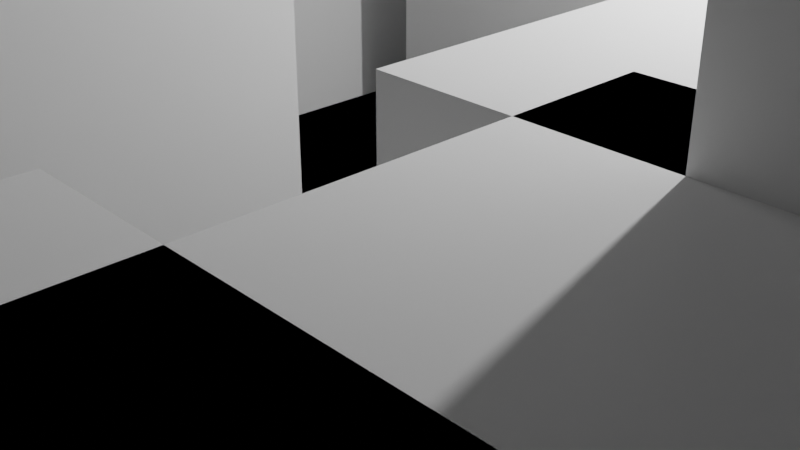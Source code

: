 # Source: tiles.blend  (saved by Blender 3.0.42; exported with 4.5.12 LTS)
import bpy
from mathutils import Matrix  # noqa: F401  (used for matrix-valued properties, if any)

bpy.ops.wm.read_factory_settings(use_empty=True)
scene = bpy.context.scene
scene.name = 'Scene'

# ---- collections
col_collection = bpy.data.collections.new('Collection'); scene.collection.children.link(col_collection)

# ---- world
world_world = bpy.data.worlds.new('World'); scene.world = world_world
world_world.use_nodes = True; world_world.node_tree.nodes.clear()
_N = world_world.node_tree.nodes; _L = world_world.node_tree.links
n0 = _N.new('ShaderNodeOutputWorld'); n0.name = 'World Output'; n0.location = (300, 300)
n1 = _N.new('ShaderNodeBackground'); n1.name = 'Background'; n1.location = (10, 300)
n1.inputs[0].default_value = (0.05088, 0.05088, 0.05088, 1.0)
_L.new(n1.outputs[0], n0.inputs[0])
n0.is_active_output = True
world_world.color = (0.05088, 0.05088, 0.05088)
world_world.use_sun_shadow = False
world_world.sun_shadow_jitter_overblur = 0.0

# ---- cameras
cam_camera = bpy.data.cameras.new('Camera')
cam_camera.clip_end = 100.0
cam_camera.ortho_scale = 7.314

# ---- lights
light_light = bpy.data.lights.new('Light', 'POINT')
light_light.transmission_factor = 0.0
light_light.energy = 1000.0
light_light.shadow_soft_size = 0.1
light_light.shadow_maximum_resolution = 0.006
light_light.use_absolute_resolution = True

# ---- meshes
me_plane = bpy.data.meshes.new('Plane')
me_plane.from_pydata([(-1.0, -1.0, 0.0), (1.0, -1.0, 0.0), (-1.0, 1.0, 0.0), (1.0, 1.0, 0.0), (-1.0, 0.75, 0.0), (-1.0, 0.5, 0.0), (-1.0, 0.25, 0.0), (-1.0, 0.0, 0.0), (-1.0, -0.25, 0.0), (-1.0, -0.5, 0.0), (-1.0, -0.75, 0.0), (-0.75, -1.0, 0.0), (-0.5, -1.0, 0.0), (-0.25, -1.0, 0.0), (0.0, -1.0, 0.0), (0.25, -1.0, 0.0), (0.5, -1.0, 0.0), (0.75, -1.0, 0.0), (1.0, -0.75, 0.0), (1.0, -0.5, 0.0), (1.0, -0.25, 0.0), (1.0, 0.0, 0.0), (1.0, 0.25, 0.0), (1.0, 0.5, 0.0), (1.0, 0.75, 0.0), (0.75, 1.0, 0.0), (0.5, 1.0, 0.0), (0.25, 1.0, 0.0), (0.0, 1.0, 0.0), (-0.25, 1.0, 0.0), (-0.5, 1.0, 0.0), (-0.75, 1.0, 0.0), (-0.75, -0.25, 0.0), (-0.75, 0.0, 0.0), (-0.75, 0.25, 0.0), (-0.75, 0.5, 0.0), (-0.5, -0.75, 0.0), (-0.5, -0.25, 0.0), (-0.5, 0.0, 0.0), (-0.25, -0.75, 0.0), (-0.25, -0.25, 0.0), (-0.25, 0.0, 0.0), (-0.25, 0.25, 0.0), (-0.25, 0.5, 0.0), (0.0, -0.75, 0.0), (0.0, -0.25, 0.0), (0.0, 0.0, 0.0), (0.0, 0.25, 0.0), (0.0, 0.5, 0.0), (0.0, 0.75, 0.0), (0.25, -0.75, 0.0), (0.25, -0.5, 0.0), (0.25, -0.25, 0.0), (0.25, 0.0, 0.0), (0.25, 0.25, 0.0), (0.25, 0.5, 0.0), (0.25, 0.75, 0.0), (0.5, -0.75, 0.0), (0.5, -0.5, 0.0), (0.5, -0.25, 0.0), (0.5, 0.0, 0.0), (0.5, 0.25, 0.0), (0.75, -0.25, 0.0), (0.75, 0.0, 0.0), (0.75, 0.25, 0.0), (0.75, 0.5, 0.0), (-1.0, -0.875, 0.0), (0.875, -1.0, 0.0), (1.0, 0.875, 0.0), (-0.875, 1.0, 0.0), (-1.0, 0.875, 0.0), (-1.0, 0.625, 0.0), (-1.0, 0.375, 0.0), (-1.0, 0.125, 0.0), (-1.0, -0.125, 0.0), (-1.0, -0.375, 0.0), (-1.0, -0.625, 0.0), (-0.875, -1.0, 0.0), (-0.625, -1.0, 0.0), (-0.375, -1.0, 0.0), (-0.125, -1.0, 0.0), (0.125, -1.0, 0.0), (0.375, -1.0, 0.0), (0.625, -1.0, 0.0), (1.0, -0.875, 0.0), (1.0, -0.625, 0.0), (1.0, -0.375, 0.0), (1.0, -0.125, 0.0), (1.0, 0.125, 0.0), (1.0, 0.375, 0.0), (1.0, 0.625, 0.0), (0.875, 1.0, 0.0), (0.625, 1.0, 0.0), (0.375, 1.0, 0.0), (0.125, 1.0, 0.0), (-0.125, 1.0, 0.0), (-0.375, 1.0, 0.0), (-0.625, 1.0, 0.0), (-0.75, -0.125, 0.0), (-0.75, 0.125, 0.0), (-0.75, 0.375, 0.0), (-0.75, 0.625, 0.0), (-0.875, 0.875, 6.0), (-0.5, -0.875, 0.0), (-0.625, 0.875, 6.0), (-0.875, 0.625, 6.0), (-0.5, -0.125, 0.0), (-0.5, 0.125, 0.0), (0.375, 0.875, 6.0), (0.625, 0.875, 6.0), (0.375, 0.625, 6.0), (-0.25, -0.875, 0.0), (0.625, 0.625, 6.0), (0.625, 0.75, 6.0), (-0.25, -0.125, 0.0), (-0.25, 0.125, 0.0), (-0.25, 0.375, 0.0), (-0.25, 0.625, 0.0), (0.0, 0.875, 0.0), (0.0, -0.875, 0.0), (0.375, 0.75, 6.0), (0.5, 0.75, 6.0), (0.0, -0.125, 0.0), (0.0, 0.125, 0.0), (0.0, 0.375, 0.0), (0.0, 0.625, 0.0), (0.25, 0.875, 0.0), (0.25, -0.875, 0.0), (0.25, -0.625, 0.0), (0.25, -0.375, 0.0), (0.25, -0.125, 0.0), (0.25, 0.125, 0.0), (0.25, 0.375, 0.0), (0.25, 0.625, 0.0), (0.5, 0.625, 6.0), (0.5, -0.875, 0.0), (0.5, -0.625, 0.0), (0.5, -0.375, 0.0), (0.5, -0.125, 0.0), (0.5, 0.125, 0.0), (0.5, 0.875, 6.0), (0.25, 0.75, 6.0), (0.25, 0.625, 6.0), (0.25, 0.875, 6.0), (0.25, 1.0, 6.0), (0.375, 1.0, 6.0), (0.75, -0.125, 0.0), (0.75, 0.125, 0.0), (0.75, 0.375, 0.0), (0.75, 0.625, 0.0), (0.5, 1.0, 6.0), (0.625, 1.0, 6.0), (-0.875, -0.25, 0.0), (-0.875, 0.0, 0.0), (-0.875, 0.25, 0.0), (-0.875, 0.5, 0.0), (-0.25, -0.75, 9.0), (-0.625, -0.75, 0.0), (-0.25, -0.5, 9.0), (-0.625, -0.25, 0.0), (-0.625, 0.0, 0.0), (-0.25, -0.25, 9.0), (0.0, -0.75, 9.0), (0.0, -0.5, 9.0), (-0.375, -0.75, 0.0), (0.0, -0.25, 9.0), (-0.375, -0.25, 0.0), (-0.375, 0.0, 0.0), (-0.375, 0.25, 0.0), (-0.375, 0.5, 0.0), (0.125, -0.25, 9.0), (-0.125, -0.75, 0.0), (0.125, -0.375, 9.0), (-0.125, -0.25, 0.0), (-0.125, 0.0, 0.0), (-0.125, 0.25, 0.0), (-0.125, 0.5, 0.0), (-0.125, 0.75, 0.0), (0.125, -0.75, 0.0), (0.125, -0.5, 0.0), (0.125, -0.25, 0.0), (0.125, 0.0, 0.0), (0.125, 0.25, 0.0), (0.125, 0.5, 0.0), (0.125, 0.75, 0.0), (0.375, -0.75, 0.0), (0.375, -0.5, 0.0), (0.375, -0.25, 0.0), (0.375, 0.0, 0.0), (0.375, 0.25, 0.0), (0.125, -0.5, 9.0), (0.125, -0.75, 9.0), (0.125, -0.625, 9.0), (-0.125, -0.25, 9.0), (0.625, -0.25, 0.0), (0.625, 0.0, 0.0), (0.625, 0.25, 0.0), (0.625, 0.5, 0.0), (-0.125, -0.375, 9.0), (0.0, -0.375, 9.0), (-0.125, -0.5, 9.0), (0.875, -0.25, 0.0), (0.875, 0.0, 0.0), (0.875, 0.25, 0.0), (0.875, 0.5, 0.0), (-0.125, -0.75, 9.0), (0.875, 0.625, 0.0), (0.875, 0.375, 0.0), (0.875, 0.125, 0.0), (0.875, -0.125, 0.0), (-0.375, -0.625, 6.0), (-0.375, -0.375, 6.0), (-0.625, 0.625, 6.0), (0.625, 0.625, 0.0), (0.625, 0.375, 0.0), (0.625, 0.125, 0.0), (0.625, -0.125, 0.0), (-1.0, 0.625, 6.0), (0.125, -0.625, 6.0), (0.125, -0.375, 6.0), (-0.375, -0.25, 6.0), (-0.375, -0.5, 6.0), (0.375, 0.125, 0.0), (0.375, -0.125, 0.0), (0.375, -0.375, 0.0), (0.375, -0.625, 0.0), (0.375, -0.875, 0.0), (0.125, 0.625, 0.0), (0.125, 0.375, 0.0), (0.125, 0.125, 0.0), (0.125, -0.125, 0.0), (0.125, -0.375, 0.0), (0.125, -0.625, 0.0), (0.125, -0.875, 0.0), (-0.125, 0.625, 0.0), (-0.125, 0.375, 0.0), (-0.125, 0.125, 0.0), (-0.125, -0.125, 0.0), (-0.375, -0.75, 6.0), (0.125, -0.25, 6.0), (-0.125, -0.875, 0.0), (-0.375, 0.625, 0.0), (-0.375, 0.375, 0.0), (-0.375, 0.125, 0.0), (-0.375, -0.125, 0.0), (0.125, -0.5, 6.0), (0.0, -0.75, 6.0), (-0.375, -0.875, 0.0), (0.125, -0.75, 6.0), (-0.125, -0.25, 6.0), (-0.625, 0.125, 0.0), (-0.625, -0.125, 0.0), (-0.625, 0.75, 6.0), (-0.25, -0.75, 6.0), (-0.625, -0.875, 0.0), (-0.875, 0.625, 0.0), (-0.875, 0.375, 0.0), (-0.875, 0.125, 0.0), (-0.875, -0.125, 0.0), (-0.125, -0.75, 6.0), (0.0, -0.25, 6.0), (-0.875, 0.75, 6.0), (-0.75, 0.75, 6.0), (-0.75, 0.625, 6.0), (0.125, 0.875, 0.0), (-0.125, 0.875, 0.0), (-0.25, -0.25, 6.0), (-0.75, 0.875, 6.0), (-0.75, 1.0, 6.0), (-0.625, 1.0, 6.0), (-1.0, -0.875, 3.0), (-1.0, -1.0, 3.0), (0.875, -1.0, 3.0), (1.0, -1.0, 3.0), (1.0, 0.875, 3.0), (1.0, 1.0, 3.0), (-0.875, 1.0, 3.0), (-1.0, 1.0, 3.0), (-1.0, 0.875, 3.0), (-1.0, 0.75, 3.0), (-1.0, -0.375, 3.0), (-1.0, -0.5, 3.0), (-1.0, -0.625, 3.0), (-1.0, -0.75, 3.0), (-0.875, -1.0, 3.0), (-0.75, -1.0, 3.0), (0.625, -1.0, 3.0), (0.75, -1.0, 3.0), (1.0, -0.875, 3.0), (1.0, -0.75, 3.0), (1.0, -0.625, 3.0), (1.0, -0.5, 3.0), (1.0, -0.375, 3.0), (1.0, -0.25, 3.0), (1.0, 0.625, 3.0), (1.0, 0.75, 3.0), (0.875, 1.0, 3.0), (0.75, 1.0, 3.0), (0.625, 1.0, 3.0), (0.5, 1.0, 3.0), (0.375, 1.0, 3.0), (0.25, 1.0, 3.0), (-0.125, 1.0, 3.0), (-0.25, 1.0, 3.0), (-0.375, 1.0, 3.0), (-0.5, 1.0, 3.0), (-0.625, 1.0, 3.0), (-0.75, 1.0, 3.0), (-0.75, -0.875, 3.0), (-0.75, -0.75, 3.0), (-0.75, -0.625, 3.0), (-0.75, -0.5, 3.0), (-0.75, -0.375, 3.0), (-0.75, -0.25, 3.0), (-0.75, 0.125, 3.0), (-0.75, 0.25, 3.0), (-0.75, 0.375, 3.0), (-0.75, 0.5, 3.0), (-0.75, 0.625, 3.0), (-0.5, 0.875, 3.0), (-0.5, -0.625, 3.0), (-0.5, -0.5, 3.0), (-0.5, -0.375, 3.0), (-0.5, -0.25, 3.0), (-0.5, 0.125, 3.0), (-0.5, 0.25, 3.0), (-0.5, 0.375, 3.0), (-0.5, 0.5, 3.0), (-0.5, 0.625, 3.0), (-0.5, 0.75, 3.0), (-0.25, 0.875, 3.0), (-0.125, -0.625, 9.0), (0.0, -0.625, 9.0), (-0.375, -0.25, 9.0), (-0.25, -0.25, 3.0), (-0.25, 0.625, 3.0), (-0.25, 0.75, 3.0), (-0.375, -0.375, 9.0), (-0.25, -0.375, 9.0), (-0.375, -0.5, 9.0), (0.0, -0.25, 3.0), (0.25, 0.875, 3.0), (0.25, 0.375, 3.0), (0.25, 0.5, 3.0), (0.25, 0.625, 3.0), (0.25, 0.75, 3.0), (-1.0, 0.75, 6.0), (0.5, -0.875, 3.0), (0.5, -0.75, 3.0), (0.5, -0.625, 3.0), (0.5, -0.5, 3.0), (0.5, -0.375, 3.0), (0.5, -0.25, 3.0), (0.5, 0.375, 3.0), (0.5, 0.5, 3.0), (0.5, 0.625, 3.0), (-1.0, 0.875, 6.0), (0.75, 0.875, 3.0), (0.75, -0.875, 3.0), (0.75, -0.75, 3.0), (0.75, -0.625, 3.0), (0.75, -0.5, 3.0), (0.75, -0.375, 3.0), (0.75, -0.25, 3.0), (0.75, 0.625, 3.0), (0.75, 0.75, 3.0), (-0.875, -0.75, 3.0), (-0.875, -0.5, 3.0), (-0.875, -0.25, 3.0), (-1.0, -0.25, 3.0), (-0.625, -0.75, 3.0), (-0.625, -0.5, 3.0), (-0.625, -0.25, 3.0), (-0.625, 0.25, 3.0), (-0.625, 0.5, 3.0), (-0.625, 0.75, 3.0), (-0.375, -0.75, 3.0), (-0.5, -0.75, 3.0), (-0.375, -0.5, 3.0), (-0.375, -0.25, 3.0), (-0.375, 0.25, 3.0), (-0.375, 0.5, 3.0), (-0.375, 0.75, 3.0), (-0.125, -0.75, 3.0), (-0.25, -0.75, 3.0), (-0.375, -0.75, 9.0), (-0.125, -0.25, 3.0), (-0.125, 0.75, 3.0), (0.125, -0.75, 3.0), (0.0, -0.75, 3.0), (0.125, -0.5, 3.0), (0.125, -0.25, 3.0), (0.375, 0.25, 3.0), (0.25, 0.25, 3.0), (0.375, 0.5, 3.0), (-1.0, 1.0, 6.0), (0.625, -0.75, 3.0), (0.625, -0.5, 3.0), (0.625, -0.25, 3.0), (0.625, 0.25, 3.0), (0.5, 0.25, 3.0), (0.625, 0.5, 3.0), (0.625, 0.75, 3.0), (0.875, -0.75, 3.0), (0.875, -0.5, 3.0), (0.875, -0.25, 3.0), (0.875, 0.75, 3.0), (-1.0, 0.625, 3.0), (-0.625, -1.0, 3.0), (0.5, -1.0, 3.0), (0.875, 0.625, 3.0), (0.875, -0.375, 3.0), (0.875, -0.625, 3.0), (0.875, -0.875, 3.0), (0.625, 0.625, 3.0), (0.625, 0.375, 3.0), (0.625, -0.375, 3.0), (0.625, -0.625, 3.0), (0.625, -0.875, 3.0), (0.375, 0.625, 3.0), (0.375, 0.375, 3.0), (0.125, -0.375, 3.0), (0.125, -0.625, 3.0), (-0.125, 0.625, 3.0), (-0.375, -0.625, 9.0), (-0.25, -0.625, 9.0), (-0.375, 0.625, 3.0), (-0.375, 0.375, 3.0), (-0.375, 0.125, 3.0), (-0.375, -0.375, 3.0), (-0.375, -0.625, 3.0), (-0.625, 0.625, 3.0), (-0.625, 0.375, 3.0), (-0.625, 0.125, 3.0), (-0.625, -0.375, 3.0), (-0.625, -0.625, 3.0), (-0.625, -0.875, 3.0), (-0.875, 0.625, 3.0), (-0.875, -0.375, 3.0), (-0.875, -0.625, 3.0), (-0.875, -0.875, 3.0), (0.625, 0.875, 3.0), (-0.875, 1.0, 6.0), (-0.125, 0.875, 3.0), (-0.375, 0.875, 3.0), (-0.625, 0.875, 3.0), (0.875, 0.875, 3.0)], [], [(338, 198, 193, 161), (158, 200, 198, 338), (200, 163, 199, 198), (425, 331, 200, 158), (265, 118, 28, 95), (264, 126, 27, 94), (156, 205, 331, 425), (205, 162, 332, 331), (339, 158, 338, 337), (385, 156, 425, 424), (253, 259, 205, 156), (258, 98, 33, 153), (257, 99, 34, 154), (256, 100, 35, 155), (414, 402, 113, 112), (254, 103, 36, 157), (260, 249, 193, 165), (249, 266, 161, 193), (251, 106, 38, 160), (238, 253, 156, 385), (246, 248, 191, 162), (219, 239, 170, 172), (247, 111, 39, 164), (341, 345, 141, 143), (300, 301, 144, 145), (244, 114, 41, 167), (243, 115, 42, 168), (242, 116, 43, 169), (239, 260, 165, 170), (240, 119, 44, 171), (298, 299, 150, 151), (419, 355, 134, 110), (237, 122, 46, 174), (236, 123, 47, 175), (235, 124, 48, 176), (234, 125, 49, 177), (233, 127, 50, 178), (232, 128, 51, 179), (231, 129, 52, 180), (230, 130, 53, 181), (229, 131, 54, 182), (228, 132, 55, 183), (227, 133, 56, 184), (226, 135, 57, 185), (225, 136, 58, 186), (224, 137, 59, 187), (223, 138, 60, 188), (222, 139, 61, 189), (345, 344, 142, 141), (220, 211, 337, 333), (210, 238, 385, 424), (344, 419, 110, 142), (159, 32, 313, 372), (216, 146, 63, 195), (215, 147, 64, 196), (214, 148, 65, 197), (2, 70, 278, 277), (31, 69, 276, 307), (24, 68, 274, 295), (40, 166, 379, 334), (209, 87, 21, 202), (208, 88, 22, 203), (207, 89, 23, 204), (117, 234, 423, 335), (17, 67, 272, 287), (65, 204, 206, 149), (204, 23, 90, 206), (148, 207, 204, 65), (64, 203, 207, 148), (203, 22, 89, 207), (147, 208, 203, 64), (63, 202, 208, 147), (202, 21, 88, 208), (146, 209, 202, 63), (62, 201, 209, 146), (201, 20, 87, 209), (10, 66, 270, 283), (164, 39, 384, 376), (234, 177, 387, 423), (152, 8, 369, 368), (35, 100, 316, 317), (34, 99, 314, 315), (201, 62, 363, 405), (37, 159, 372, 323), (206, 90, 294, 410), (157, 36, 377, 370), (178, 232, 422, 388), (197, 65, 149, 213), (149, 206, 410, 364), (232, 179, 390, 422), (196, 64, 148, 214), (139, 215, 196, 61), (60, 195, 215, 139), (195, 63, 147, 215), (138, 216, 195, 60), (59, 194, 216, 138), (194, 62, 146, 216), (61, 196, 399, 400), (97, 31, 307, 306), (96, 30, 305, 304), (179, 231, 421, 390), (194, 59, 352, 398), (95, 29, 303, 302), (101, 35, 317, 318), (32, 152, 368, 313), (231, 180, 391, 421), (100, 34, 315, 316), (93, 27, 301, 300), (107, 243, 428, 324), (20, 201, 405, 293), (92, 26, 299, 298), (91, 25, 297, 296), (131, 222, 189, 54), (53, 188, 222, 131), (188, 60, 139, 222), (130, 223, 188, 53), (52, 187, 223, 130), (187, 59, 138, 223), (129, 224, 187, 52), (51, 186, 224, 129), (186, 58, 137, 224), (128, 225, 186, 51), (50, 185, 225, 128), (185, 57, 136, 225), (127, 226, 185, 50), (15, 82, 226, 127), (82, 16, 135, 226), (125, 227, 184, 49), (48, 183, 227, 125), (183, 55, 133, 227), (124, 228, 183, 48), (47, 182, 228, 124), (182, 54, 132, 228), (123, 229, 182, 47), (46, 181, 229, 123), (181, 53, 131, 229), (122, 230, 181, 46), (45, 180, 230, 122), (180, 52, 130, 230), (243, 168, 380, 428), (255, 101, 318, 437), (179, 51, 129, 231), (54, 189, 392, 393), (90, 24, 295, 294), (178, 50, 128, 232), (119, 233, 178, 44), (14, 81, 233, 119), (81, 15, 127, 233), (59, 137, 351, 352), (43, 176, 234, 117), (176, 48, 125, 234), (116, 235, 176, 43), (42, 175, 235, 116), (175, 47, 124, 235), (115, 236, 175, 42), (41, 174, 236, 115), (174, 46, 123, 236), (114, 237, 174, 41), (40, 173, 237, 114), (173, 45, 122, 237), (71, 255, 437, 407), (58, 136, 349, 350), (168, 242, 427, 380), (57, 135, 347, 348), (242, 169, 381, 427), (30, 97, 306, 305), (111, 240, 171, 39), (13, 80, 240, 111), (80, 14, 119, 240), (86, 20, 293, 292), (241, 117, 335, 426), (169, 43, 117, 241), (29, 96, 304, 303), (56, 133, 344, 345), (168, 42, 116, 242), (85, 19, 291, 290), (38, 167, 243, 107), (167, 41, 115, 243), (106, 244, 167, 38), (37, 166, 244, 106), (166, 40, 114, 244), (62, 194, 398, 363), (55, 132, 342, 343), (78, 254, 436, 408), (84, 18, 289, 288), (169, 241, 426, 381), (254, 157, 370, 436), (103, 247, 164, 36), (12, 79, 247, 103), (79, 13, 111, 247), (83, 17, 287, 286), (26, 93, 300, 299), (25, 92, 298, 297), (180, 45, 340, 391), (3, 91, 296, 275), (189, 61, 400, 392), (137, 58, 350, 351), (33, 160, 250, 99), (160, 38, 107, 250), (98, 251, 160, 33), (32, 159, 251, 98), (159, 37, 106, 251), (44, 178, 388, 389), (196, 214, 415, 399), (27, 126, 341, 301), (136, 57, 348, 349), (214, 197, 401, 415), (135, 16, 409, 347), (77, 11, 285, 284), (177, 265, 443, 387), (78, 12, 103, 254), (213, 149, 364, 414), (5, 155, 255, 71), (155, 35, 101, 255), (72, 256, 155, 5), (6, 154, 256, 72), (154, 34, 100, 256), (73, 257, 154, 6), (7, 153, 257, 73), (153, 33, 99, 257), (74, 258, 153, 7), (8, 152, 258, 74), (152, 32, 98, 258), (76, 10, 283, 282), (265, 95, 302, 443), (19, 86, 292, 291), (133, 55, 343, 344), (75, 9, 281, 280), (18, 85, 290, 289), (197, 213, 414, 401), (132, 54, 393, 342), (173, 40, 334, 386), (1, 84, 288, 273), (16, 83, 286, 409), (39, 171, 383, 384), (250, 107, 324, 433), (70, 4, 279, 278), (99, 250, 433, 314), (118, 264, 94, 28), (49, 184, 264, 118), (184, 56, 126, 264), (69, 2, 277, 276), (126, 56, 345, 341), (177, 49, 118, 265), (68, 3, 275, 274), (11, 78, 408, 285), (166, 37, 323, 379), (67, 1, 273, 272), (0, 77, 284, 271), (66, 0, 271, 270), (9, 76, 282, 281), (36, 164, 376, 377), (8, 75, 280, 369), (45, 173, 386, 340), (171, 44, 389, 383), (4, 71, 407, 279), (446, 274, 275, 296), (431, 375, 252, 212), (445, 319, 305, 306), (444, 330, 303, 304), (266, 220, 333, 161), (441, 357, 297, 298), (440, 308, 309, 366), (439, 310, 311, 367), (438, 312, 313, 368), (306, 307, 268, 269), (435, 320, 321, 371), (434, 322, 323, 372), (433, 324, 325, 373), (432, 326, 327, 374), (431, 328, 329, 375), (391, 340, 260, 239), (334, 379, 220, 266), (426, 335, 336, 382), (390, 421, 219, 245), (430, 376, 238, 210), (420, 353, 354, 394), (245, 219, 172, 190), (418, 358, 359, 396), (417, 360, 361, 397), (416, 362, 363, 398), (414, 364, 365, 402), (413, 288, 289, 403), (412, 290, 291, 404), (411, 292, 293, 405), (410, 294, 295, 406), (364, 410, 406, 365), (362, 411, 405, 363), (361, 404, 411, 362), (404, 291, 292, 411), (360, 412, 404, 361), (359, 403, 412, 360), (403, 289, 290, 412), (358, 413, 403, 359), (287, 272, 413, 358), (272, 273, 288, 413), (301, 341, 143, 144), (354, 401, 414, 355), (353, 415, 401, 354), (400, 399, 415, 353), (351, 416, 398, 352), (350, 397, 416, 351), (397, 361, 362, 416), (349, 417, 397, 350), (348, 396, 417, 349), (396, 359, 360, 417), (347, 418, 396, 348), (409, 286, 418, 347), (286, 287, 358, 418), (259, 246, 162, 205), (343, 394, 419, 344), (394, 354, 355, 419), (342, 420, 394, 343), (393, 392, 420, 342), (392, 400, 353, 420), (421, 391, 239, 219), (378, 430, 210, 221), (376, 384, 253, 238), (389, 388, 248, 246), (335, 423, 387, 336), (340, 386, 249, 260), (386, 334, 266, 249), (388, 422, 218, 248), (429, 378, 221, 211), (383, 389, 246, 259), (422, 390, 245, 218), (328, 426, 382, 329), (327, 381, 426, 328), (326, 427, 381, 327), (325, 380, 427, 326), (324, 428, 380, 325), (322, 429, 379, 323), (321, 378, 429, 322), (379, 429, 211, 220), (320, 430, 378, 321), (377, 376, 430, 320), (384, 383, 259, 253), (278, 279, 346, 356), (317, 374, 431, 318), (374, 327, 328, 431), (316, 432, 374, 317), (315, 373, 432, 316), (373, 325, 326, 432), (314, 433, 373, 315), (312, 434, 372, 313), (311, 371, 434, 312), (371, 321, 322, 434), (310, 435, 371, 311), (309, 370, 435, 310), (370, 377, 320, 435), (308, 436, 370, 309), (285, 408, 436, 308), (277, 278, 356, 395), (280, 438, 368, 369), (281, 367, 438, 280), (367, 311, 312, 438), (282, 439, 367, 281), (283, 366, 439, 282), (366, 309, 310, 439), (270, 440, 366, 283), (271, 284, 440, 270), (284, 285, 308, 440), (299, 300, 145, 150), (402, 441, 109, 113), (402, 365, 357, 441), (218, 245, 190, 192), (441, 298, 151, 109), (248, 218, 192, 191), (330, 443, 302, 303), (336, 387, 443, 330), (319, 444, 304, 305), (329, 382, 444, 319), (382, 336, 330, 444), (407, 437, 105, 217), (276, 277, 395, 442), (375, 329, 319, 445), (318, 431, 212, 263), (375, 445, 104, 252), (307, 276, 442, 268), (357, 446, 296, 297), (365, 406, 446, 357), (406, 295, 274, 446), (162, 191, 192, 332), (332, 192, 190, 163), (163, 190, 172, 199), (199, 172, 170, 165), (198, 199, 165, 193), (331, 332, 163, 200), (337, 338, 161, 333), (424, 425, 158, 339), (108, 140, 150, 145), (110, 134, 121, 120), (134, 112, 113, 121), (142, 110, 120, 141), (140, 109, 151, 150), (121, 113, 109, 140), (143, 108, 145, 144), (141, 120, 108, 143), (120, 121, 140, 108), (221, 210, 424, 339), (355, 414, 112, 134), (211, 221, 339, 337), (102, 267, 268, 442), (105, 263, 262, 261), (263, 212, 252, 262), (217, 105, 261, 346), (267, 104, 269, 268), (262, 252, 104, 267), (356, 102, 442, 395), (346, 261, 102, 356), (261, 262, 267, 102), (437, 318, 263, 105), (279, 407, 217, 346), (445, 306, 269, 104)])
_uv = me_plane.uv_layers.new(name='UVMap')
_uv.uv.foreach_set('vector', [0.375, 0.3125, 0.4375, 0.3125, 0.4375, 0.375, 0.375, 0.375, 0.375, 0.25, 0.4375, 0.25, 0.4375, 0.3125, 0.375, 0.3125, 0.4375, 0.25, 0.5, 0.25, 0.5, 0.3125, 0.4375, 0.3125, 0.375, 0.1875, 0.4375, 0.1875, 0.4375, 0.25, 0.375, 0.25, 0.4375, 0.9375, 0.5, 0.9375, 0.5, 1.0, 0.4375, 1.0, 0.5625, 0.9375, 0.625, 0.9375, 0.625, 1.0, 0.5625, 1.0, 0.375, 0.125, 0.4375, 0.125, 0.4375, 0.1875, 0.375, 0.1875, 0.4375, 0.125, 0.5, 0.125, 0.5, 0.1875, 0.4375, 0.1875, 0.3125, 0.25, 0.375, 0.25, 0.375, 0.3125, 0.3125, 0.3125, 0.3125, 0.125, 0.375, 0.125, 0.375, 0.1875, 0.3125, 0.1875, 0.375, 0.125, 0.4375, 0.125, 0.4375, 0.125, 0.375, 0.125, 0.0625, 0.4375, 0.125, 0.4375, 0.125, 0.5, 0.0625, 0.5, 0.0625, 0.5625, 0.125, 0.5625, 0.125, 0.625, 0.0625, 0.625, 0.0625, 0.6875, 0.125, 0.6875, 0.125, 0.75, 0.0625, 0.75, 0.8125, 0.8125, 0.8125, 0.875, 0.8125, 0.875, 0.8125, 0.8125, 0.1875, 0.0625, 0.25, 0.0625, 0.25, 0.125, 0.1875, 0.125, 0.5, 0.375, 0.4375, 0.375, 0.4375, 0.375, 0.5, 0.375, 0.4375, 0.375, 0.375, 0.375, 0.375, 0.375, 0.4375, 0.375, 0.1875, 0.4375, 0.25, 0.4375, 0.25, 0.5, 0.1875, 0.5, 0.3125, 0.125, 0.375, 0.125, 0.375, 0.125, 0.3125, 0.125, 0.5, 0.125, 0.5625, 0.125, 0.5625, 0.125, 0.5, 0.125, 0.5625, 0.3125, 0.5625, 0.375, 0.5625, 0.375, 0.5625, 0.3125, 0.3125, 0.0625, 0.375, 0.0625, 0.375, 0.125, 0.3125, 0.125, 0.625, 0.9375, 0.625, 0.875, 0.625, 0.875, 0.625, 0.9375, 0.0, 0.0, 0.0, 0.0, 0.0, 0.0, 0.0, 0.0, 0.3125, 0.4375, 0.375, 0.4375, 0.375, 0.5, 0.3125, 0.5, 0.3125, 0.5625, 0.375, 0.5625, 0.375, 0.625, 0.3125, 0.625, 0.3125, 0.6875, 0.375, 0.6875, 0.375, 0.75, 0.3125, 0.75, 0.5625, 0.375, 0.5, 0.375, 0.5, 0.375, 0.5625, 0.375, 0.4375, 0.0625, 0.5, 0.0625, 0.5, 0.125, 0.4375, 0.125, 0.0, 0.0, 0.0, 0.0, 0.0, 0.0, 0.0, 0.0, 0.6875, 0.8125, 0.75, 0.8125, 0.75, 0.8125, 0.6875, 0.8125, 0.4375, 0.4375, 0.5, 0.4375, 0.5, 0.5, 0.4375, 0.5, 0.4375, 0.5625, 0.5, 0.5625, 0.5, 0.625, 0.4375, 0.625, 0.4375, 0.6875, 0.5, 0.6875, 0.5, 0.75, 0.4375, 0.75, 0.4375, 0.8125, 0.5, 0.8125, 0.5, 0.875, 0.4375, 0.875, 0.5625, 0.0625, 0.625, 0.0625, 0.625, 0.125, 0.5625, 0.125, 0.5625, 0.1875, 0.625, 0.1875, 0.625, 0.25, 0.5625, 0.25, 0.5625, 0.3125, 0.625, 0.3125, 0.625, 0.375, 0.5625, 0.375, 0.5625, 0.4375, 0.625, 0.4375, 0.625, 0.5, 0.5625, 0.5, 0.5625, 0.5625, 0.625, 0.5625, 0.625, 0.625, 0.5625, 0.625, 0.5625, 0.6875, 0.625, 0.6875, 0.625, 0.75, 0.5625, 0.75, 0.5625, 0.8125, 0.625, 0.8125, 0.625, 0.875, 0.5625, 0.875, 0.6875, 0.0625, 0.75, 0.0625, 0.75, 0.125, 0.6875, 0.125, 0.6875, 0.1875, 0.75, 0.1875, 0.75, 0.25, 0.6875, 0.25, 0.6875, 0.3125, 0.75, 0.3125, 0.75, 0.375, 0.6875, 0.375, 0.6875, 0.4375, 0.75, 0.4375, 0.75, 0.5, 0.6875, 0.5, 0.6875, 0.5625, 0.75, 0.5625, 0.75, 0.625, 0.6875, 0.625, 0.625, 0.875, 0.625, 0.8125, 0.625, 0.8125, 0.625, 0.875, 0.3125, 0.375, 0.3125, 0.3125, 0.3125, 0.3125, 0.3125, 0.375, 0.3125, 0.1875, 0.3125, 0.125, 0.3125, 0.125, 0.3125, 0.1875, 0.625, 0.8125, 0.6875, 0.8125, 0.6875, 0.8125, 0.625, 0.8125, 0.1875, 0.375, 0.125, 0.375, 0.125, 0.375, 0.1875, 0.375, 0.8125, 0.4375, 0.875, 0.4375, 0.875, 0.5, 0.8125, 0.5, 0.8125, 0.5625, 0.875, 0.5625, 0.875, 0.625, 0.8125, 0.625, 0.8125, 0.6875, 0.875, 0.6875, 0.875, 0.75, 0.8125, 0.75, 0.0, 0.0, 0.0, 0.0, 0.0, 0.0, 0.0, 0.0, 0.0, 0.0, 0.0, 0.0, 0.0, 0.0, 0.0, 0.0, 0.0, 0.0, 0.0, 0.0, 0.0, 0.0, 0.0, 0.0, 0.375, 0.375, 0.3125, 0.375, 0.3125, 0.375, 0.375, 0.375, 0.9375, 0.4375, 1.0, 0.4375, 1.0, 0.5, 0.9375, 0.5, 0.9375, 0.5625, 1.0, 0.5625, 1.0, 0.625, 0.9375, 0.625, 0.9375, 0.6875, 1.0, 0.6875, 1.0, 0.75, 0.9375, 0.75, 0.375, 0.8125, 0.4375, 0.8125, 0.4375, 0.8125, 0.375, 0.8125, 0.0, 0.0, 0.0, 0.0, 0.0, 0.0, 0.0, 0.0, 0.875, 0.75, 0.9375, 0.75, 0.9375, 0.8125, 0.875, 0.8125, 0.9375, 0.75, 1.0, 0.75, 1.0, 0.8125, 0.9375, 0.8125, 0.875, 0.6875, 0.9375, 0.6875, 0.9375, 0.75, 0.875, 0.75, 0.875, 0.625, 0.9375, 0.625, 0.9375, 0.6875, 0.875, 0.6875, 0.9375, 0.625, 1.0, 0.625, 1.0, 0.6875, 0.9375, 0.6875, 0.875, 0.5625, 0.9375, 0.5625, 0.9375, 0.625, 0.875, 0.625, 0.875, 0.5, 0.9375, 0.5, 0.9375, 0.5625, 0.875, 0.5625, 0.9375, 0.5, 1.0, 0.5, 1.0, 0.5625, 0.9375, 0.5625, 0.875, 0.4375, 0.9375, 0.4375, 0.9375, 0.5, 0.875, 0.5, 0.875, 0.375, 0.9375, 0.375, 0.9375, 0.4375, 0.875, 0.4375, 0.9375, 0.375, 1.0, 0.375, 1.0, 0.4375, 0.9375, 0.4375, 0.0, 0.0, 0.0, 0.0, 0.0, 0.0, 0.0, 0.0, 0.3125, 0.125, 0.375, 0.125, 0.375, 0.125, 0.3125, 0.125, 0.4375, 0.8125, 0.4375, 0.875, 0.4375, 0.875, 0.4375, 0.8125, 0.0625, 0.375, 0.0, 0.375, 0.0, 0.375, 0.0625, 0.375, 0.125, 0.75, 0.125, 0.6875, 0.125, 0.6875, 0.125, 0.75, 0.125, 0.625, 0.125, 0.5625, 0.125, 0.5625, 0.125, 0.625, 0.9375, 0.375, 0.875, 0.375, 0.875, 0.375, 0.9375, 0.375, 0.25, 0.375, 0.1875, 0.375, 0.1875, 0.375, 0.25, 0.375, 0.9375, 0.8125, 1.0, 0.8125, 1.0, 0.8125, 0.9375, 0.8125, 0.1875, 0.125, 0.25, 0.125, 0.25, 0.125, 0.1875, 0.125, 0.5625, 0.125, 0.5625, 0.1875, 0.5625, 0.1875, 0.5625, 0.125, 0.8125, 0.75, 0.875, 0.75, 0.875, 0.8125, 0.8125, 0.8125, 0.875, 0.8125, 0.9375, 0.8125, 0.9375, 0.8125, 0.875, 0.8125, 0.5625, 0.1875, 0.5625, 0.25, 0.5625, 0.25, 0.5625, 0.1875, 0.8125, 0.625, 0.875, 0.625, 0.875, 0.6875, 0.8125, 0.6875, 0.75, 0.5625, 0.8125, 0.5625, 0.8125, 0.625, 0.75, 0.625, 0.75, 0.5, 0.8125, 0.5, 0.8125, 0.5625, 0.75, 0.5625, 0.8125, 0.5, 0.875, 0.5, 0.875, 0.5625, 0.8125, 0.5625, 0.75, 0.4375, 0.8125, 0.4375, 0.8125, 0.5, 0.75, 0.5, 0.75, 0.375, 0.8125, 0.375, 0.8125, 0.4375, 0.75, 0.4375, 0.8125, 0.375, 0.875, 0.375, 0.875, 0.4375, 0.8125, 0.4375, 0.75, 0.625, 0.8125, 0.625, 0.8125, 0.625, 0.75, 0.625, 0.0, 0.0, 0.0, 0.0, 0.0, 0.0, 0.0, 0.0, 0.0, 0.0, 0.0, 0.0, 0.0, 0.0, 0.0, 0.0, 0.5625, 0.25, 0.5625, 0.3125, 0.5625, 0.3125, 0.5625, 0.25, 0.8125, 0.375, 0.75, 0.375, 0.75, 0.375, 0.8125, 0.375, 0.0, 0.0, 0.0, 0.0, 0.0, 0.0, 0.0, 0.0, 0.125, 0.8125, 0.125, 0.75, 0.125, 0.75, 0.125, 0.8125, 0.125, 0.375, 0.0625, 0.375, 0.0625, 0.375, 0.125, 0.375, 0.5625, 0.3125, 0.5625, 0.375, 0.5625, 0.375, 0.5625, 0.3125, 0.125, 0.6875, 0.125, 0.625, 0.125, 0.625, 0.125, 0.6875, 0.0, 0.0, 0.0, 0.0, 0.0, 0.0, 0.0, 0.0, 0.25, 0.5625, 0.3125, 0.5625, 0.3125, 0.5625, 0.25, 0.5625, 1.0, 0.375, 0.9375, 0.375, 0.9375, 0.375, 1.0, 0.375, 0.0, 0.0, 0.0, 0.0, 0.0, 0.0, 0.0, 0.0, 0.0, 0.0, 0.0, 0.0, 0.0, 0.0, 0.0, 0.0, 0.625, 0.5625, 0.6875, 0.5625, 0.6875, 0.625, 0.625, 0.625, 0.625, 0.5, 0.6875, 0.5, 0.6875, 0.5625, 0.625, 0.5625, 0.6875, 0.5, 0.75, 0.5, 0.75, 0.5625, 0.6875, 0.5625, 0.625, 0.4375, 0.6875, 0.4375, 0.6875, 0.5, 0.625, 0.5, 0.625, 0.375, 0.6875, 0.375, 0.6875, 0.4375, 0.625, 0.4375, 0.6875, 0.375, 0.75, 0.375, 0.75, 0.4375, 0.6875, 0.4375, 0.625, 0.3125, 0.6875, 0.3125, 0.6875, 0.375, 0.625, 0.375, 0.625, 0.25, 0.6875, 0.25, 0.6875, 0.3125, 0.625, 0.3125, 0.6875, 0.25, 0.75, 0.25, 0.75, 0.3125, 0.6875, 0.3125, 0.625, 0.1875, 0.6875, 0.1875, 0.6875, 0.25, 0.625, 0.25, 0.625, 0.125, 0.6875, 0.125, 0.6875, 0.1875, 0.625, 0.1875, 0.6875, 0.125, 0.75, 0.125, 0.75, 0.1875, 0.6875, 0.1875, 0.625, 0.0625, 0.6875, 0.0625, 0.6875, 0.125, 0.625, 0.125, 0.625, 0.0, 0.6875, 0.0, 0.6875, 0.0625, 0.625, 0.0625, 0.6875, 0.0, 0.75, 0.0, 0.75, 0.0625, 0.6875, 0.0625, 0.5, 0.8125, 0.5625, 0.8125, 0.5625, 0.875, 0.5, 0.875, 0.5, 0.75, 0.5625, 0.75, 0.5625, 0.8125, 0.5, 0.8125, 0.5625, 0.75, 0.625, 0.75, 0.625, 0.8125, 0.5625, 0.8125, 0.5, 0.6875, 0.5625, 0.6875, 0.5625, 0.75, 0.5, 0.75, 0.5, 0.625, 0.5625, 0.625, 0.5625, 0.6875, 0.5, 0.6875, 0.5625, 0.625, 0.625, 0.625, 0.625, 0.6875, 0.5625, 0.6875, 0.5, 0.5625, 0.5625, 0.5625, 0.5625, 0.625, 0.5, 0.625, 0.5, 0.5, 0.5625, 0.5, 0.5625, 0.5625, 0.5, 0.5625, 0.5625, 0.5, 0.625, 0.5, 0.625, 0.5625, 0.5625, 0.5625, 0.5, 0.4375, 0.5625, 0.4375, 0.5625, 0.5, 0.5, 0.5, 0.5, 0.375, 0.5625, 0.375, 0.5625, 0.4375, 0.5, 0.4375, 0.5625, 0.375, 0.625, 0.375, 0.625, 0.4375, 0.5625, 0.4375, 0.3125, 0.5625, 0.3125, 0.625, 0.3125, 0.625, 0.3125, 0.5625, 0.0625, 0.8125, 0.125, 0.8125, 0.125, 0.8125, 0.0625, 0.8125, 0.5625, 0.25, 0.625, 0.25, 0.625, 0.3125, 0.5625, 0.3125, 0.625, 0.625, 0.6875, 0.625, 0.6875, 0.625, 0.625, 0.625, 0.0, 0.0, 0.0, 0.0, 0.0, 0.0, 0.0, 0.0, 0.5625, 0.125, 0.625, 0.125, 0.625, 0.1875, 0.5625, 0.1875, 0.5, 0.0625, 0.5625, 0.0625, 0.5625, 0.125, 0.5, 0.125, 0.5, 0.0, 0.5625, 0.0, 0.5625, 0.0625, 0.5, 0.0625, 0.5625, 0.0, 0.625, 0.0, 0.625, 0.0625, 0.5625, 0.0625, 0.75, 0.375, 0.75, 0.3125, 0.75, 0.3125, 0.75, 0.375, 0.375, 0.75, 0.4375, 0.75, 0.4375, 0.8125, 0.375, 0.8125, 0.4375, 0.75, 0.5, 0.75, 0.5, 0.8125, 0.4375, 0.8125, 0.375, 0.6875, 0.4375, 0.6875, 0.4375, 0.75, 0.375, 0.75, 0.375, 0.625, 0.4375, 0.625, 0.4375, 0.6875, 0.375, 0.6875, 0.4375, 0.625, 0.5, 0.625, 0.5, 0.6875, 0.4375, 0.6875, 0.375, 0.5625, 0.4375, 0.5625, 0.4375, 0.625, 0.375, 0.625, 0.375, 0.5, 0.4375, 0.5, 0.4375, 0.5625, 0.375, 0.5625, 0.4375, 0.5, 0.5, 0.5, 0.5, 0.5625, 0.4375, 0.5625, 0.375, 0.4375, 0.4375, 0.4375, 0.4375, 0.5, 0.375, 0.5, 0.375, 0.375, 0.4375, 0.375, 0.4375, 0.4375, 0.375, 0.4375, 0.4375, 0.375, 0.5, 0.375, 0.5, 0.4375, 0.4375, 0.4375, 0.0, 0.8125, 0.0625, 0.8125, 0.0625, 0.8125, 0.0, 0.8125, 0.75, 0.25, 0.75, 0.1875, 0.75, 0.1875, 0.75, 0.25, 0.3125, 0.625, 0.3125, 0.6875, 0.3125, 0.6875, 0.3125, 0.625, 0.75, 0.125, 0.75, 0.0625, 0.75, 0.0625, 0.75, 0.125, 0.3125, 0.6875, 0.3125, 0.75, 0.3125, 0.75, 0.3125, 0.6875, 0.0, 0.0, 0.0, 0.0, 0.0, 0.0, 0.0, 0.0, 0.375, 0.0625, 0.4375, 0.0625, 0.4375, 0.125, 0.375, 0.125, 0.375, 0.0, 0.4375, 0.0, 0.4375, 0.0625, 0.375, 0.0625, 0.4375, 0.0, 0.5, 0.0, 0.5, 0.0625, 0.4375, 0.0625, 0.0, 0.0, 0.0, 0.0, 0.0, 0.0, 0.0, 0.0, 0.3125, 0.8125, 0.375, 0.8125, 0.375, 0.8125, 0.3125, 0.8125, 0.3125, 0.75, 0.375, 0.75, 0.375, 0.8125, 0.3125, 0.8125, 0.0, 0.0, 0.0, 0.0, 0.0, 0.0, 0.0, 0.0, 0.625, 0.875, 0.625, 0.8125, 0.625, 0.8125, 0.625, 0.875, 0.3125, 0.625, 0.375, 0.625, 0.375, 0.6875, 0.3125, 0.6875, 0.0, 0.0, 0.0, 0.0, 0.0, 0.0, 0.0, 0.0, 0.25, 0.5, 0.3125, 0.5, 0.3125, 0.5625, 0.25, 0.5625, 0.3125, 0.5, 0.375, 0.5, 0.375, 0.5625, 0.3125, 0.5625, 0.25, 0.4375, 0.3125, 0.4375, 0.3125, 0.5, 0.25, 0.5, 0.25, 0.375, 0.3125, 0.375, 0.3125, 0.4375, 0.25, 0.4375, 0.3125, 0.375, 0.375, 0.375, 0.375, 0.4375, 0.3125, 0.4375, 0.875, 0.375, 0.8125, 0.375, 0.8125, 0.375, 0.875, 0.375, 0.625, 0.75, 0.625, 0.6875, 0.625, 0.6875, 0.625, 0.75, 0.1875, 0.0, 0.1875, 0.0625, 0.1875, 0.0625, 0.1875, 0.0, 0.0, 0.0, 0.0, 0.0, 0.0, 0.0, 0.0, 0.0, 0.3125, 0.75, 0.3125, 0.8125, 0.3125, 0.8125, 0.3125, 0.75, 0.1875, 0.0625, 0.1875, 0.125, 0.1875, 0.125, 0.1875, 0.0625, 0.25, 0.0625, 0.3125, 0.0625, 0.3125, 0.125, 0.25, 0.125, 0.25, 0.0, 0.3125, 0.0, 0.3125, 0.0625, 0.25, 0.0625, 0.3125, 0.0, 0.375, 0.0, 0.375, 0.0625, 0.3125, 0.0625, 0.0, 0.0, 0.0, 0.0, 0.0, 0.0, 0.0, 0.0, 0.0, 0.0, 0.0, 0.0, 0.0, 0.0, 0.0, 0.0, 0.0, 0.0, 0.0, 0.0, 0.0, 0.0, 0.0, 0.0, 0.5625, 0.375, 0.5, 0.375, 0.5, 0.375, 0.5625, 0.375, 0.0, 0.0, 0.0, 0.0, 0.0, 0.0, 0.0, 0.0, 0.6875, 0.625, 0.75, 0.625, 0.75, 0.625, 0.6875, 0.625, 0.75, 0.3125, 0.75, 0.25, 0.75, 0.25, 0.75, 0.3125, 0.125, 0.5, 0.1875, 0.5, 0.1875, 0.5625, 0.125, 0.5625, 0.1875, 0.5, 0.25, 0.5, 0.25, 0.5625, 0.1875, 0.5625, 0.125, 0.4375, 0.1875, 0.4375, 0.1875, 0.5, 0.125, 0.5, 0.125, 0.375, 0.1875, 0.375, 0.1875, 0.4375, 0.125, 0.4375, 0.1875, 0.375, 0.25, 0.375, 0.25, 0.4375, 0.1875, 0.4375, 0.5, 0.125, 0.5625, 0.125, 0.5625, 0.125, 0.5, 0.125, 0.8125, 0.625, 0.8125, 0.6875, 0.8125, 0.6875, 0.8125, 0.625, 0.625, 1.0, 0.625, 0.9375, 0.625, 0.9375, 0.625, 1.0, 0.75, 0.1875, 0.75, 0.125, 0.75, 0.125, 0.75, 0.1875, 0.8125, 0.6875, 0.8125, 0.75, 0.8125, 0.75, 0.8125, 0.6875, 0.75, 0.0625, 0.75, 0.0, 0.75, 0.0, 0.75, 0.0625, 0.0, 0.0, 0.0, 0.0, 0.0, 0.0, 0.0, 0.0, 0.4375, 0.875, 0.4375, 0.9375, 0.4375, 0.9375, 0.4375, 0.875, 0.1875, 0.0, 0.25, 0.0, 0.25, 0.0625, 0.1875, 0.0625, 0.8125, 0.8125, 0.875, 0.8125, 0.875, 0.8125, 0.8125, 0.8125, 0.0, 0.75, 0.0625, 0.75, 0.0625, 0.8125, 0.0, 0.8125, 0.0625, 0.75, 0.125, 0.75, 0.125, 0.8125, 0.0625, 0.8125, 0.0, 0.6875, 0.0625, 0.6875, 0.0625, 0.75, 0.0, 0.75, 0.0, 0.625, 0.0625, 0.625, 0.0625, 0.6875, 0.0, 0.6875, 0.0625, 0.625, 0.125, 0.625, 0.125, 0.6875, 0.0625, 0.6875, 0.0, 0.5625, 0.0625, 0.5625, 0.0625, 0.625, 0.0, 0.625, 0.0, 0.5, 0.0625, 0.5, 0.0625, 0.5625, 0.0, 0.5625, 0.0625, 0.5, 0.125, 0.5, 0.125, 0.5625, 0.0625, 0.5625, 0.0, 0.4375, 0.0625, 0.4375, 0.0625, 0.5, 0.0, 0.5, 0.0, 0.375, 0.0625, 0.375, 0.0625, 0.4375, 0.0, 0.4375, 0.0625, 0.375, 0.125, 0.375, 0.125, 0.4375, 0.0625, 0.4375, 0.0, 0.0, 0.0, 0.0, 0.0, 0.0, 0.0, 0.0, 0.4375, 0.9375, 0.4375, 1.0, 0.4375, 1.0, 0.4375, 0.9375, 0.0, 0.0, 0.0, 0.0, 0.0, 0.0, 0.0, 0.0, 0.625, 0.8125, 0.625, 0.75, 0.625, 0.75, 0.625, 0.8125, 0.0, 0.0, 0.0, 0.0, 0.0, 0.0, 0.0, 0.0, 0.0, 0.0, 0.0, 0.0, 0.0, 0.0, 0.0, 0.0, 0.8125, 0.75, 0.8125, 0.8125, 0.8125, 0.8125, 0.8125, 0.75, 0.625, 0.6875, 0.625, 0.625, 0.625, 0.625, 0.625, 0.6875, 0.4375, 0.375, 0.375, 0.375, 0.375, 0.375, 0.4375, 0.375, 0.0, 0.0, 0.0, 0.0, 0.0, 0.0, 0.0, 0.0, 0.0, 0.0, 0.0, 0.0, 0.0, 0.0, 0.0, 0.0, 0.375, 0.125, 0.4375, 0.125, 0.4375, 0.125, 0.375, 0.125, 0.1875, 0.5625, 0.25, 0.5625, 0.25, 0.5625, 0.1875, 0.5625, 0.0, 0.0, 0.0, 0.0, 0.0, 0.0, 0.0, 0.0, 0.125, 0.5625, 0.1875, 0.5625, 0.1875, 0.5625, 0.125, 0.5625, 0.5, 0.9375, 0.5625, 0.9375, 0.5625, 1.0, 0.5, 1.0, 0.5, 0.875, 0.5625, 0.875, 0.5625, 0.9375, 0.5, 0.9375, 0.5625, 0.875, 0.625, 0.875, 0.625, 0.9375, 0.5625, 0.9375, 0.0, 0.0, 0.0, 0.0, 0.0, 0.0, 0.0, 0.0, 0.625, 0.9375, 0.625, 0.875, 0.625, 0.875, 0.625, 0.9375, 0.4375, 0.875, 0.5, 0.875, 0.5, 0.9375, 0.4375, 0.9375, 0.0, 0.0, 0.0, 0.0, 0.0, 0.0, 0.0, 0.0, 0.0, 0.0, 0.0, 0.0, 0.0, 0.0, 0.0, 0.0, 0.3125, 0.375, 0.25, 0.375, 0.25, 0.375, 0.3125, 0.375, 0.0, 0.0, 0.0, 0.0, 0.0, 0.0, 0.0, 0.0, 0.0, 0.0, 0.0, 0.0, 0.0, 0.0, 0.0, 0.0, 0.0, 0.0, 0.0, 0.0, 0.0, 0.0, 0.0, 0.0, 0.0, 0.0, 0.0, 0.0, 0.0, 0.0, 0.0, 0.0, 0.25, 0.125, 0.3125, 0.125, 0.3125, 0.125, 0.25, 0.125, 0.0, 0.0, 0.0, 0.0, 0.0, 0.0, 0.0, 0.0, 0.5, 0.375, 0.4375, 0.375, 0.4375, 0.375, 0.5, 0.375, 0.4375, 0.125, 0.5, 0.125, 0.5, 0.125, 0.4375, 0.125, 0.0, 0.0, 0.0, 0.0, 0.0, 0.0, 0.0, 0.0, 0.9375, 0.9375, 1.0, 0.9375, 1.0, 1.0, 0.9375, 1.0, 0.1875, 0.8125, 0.1875, 0.875, 0.1875, 0.875, 0.1875, 0.8125, 0.1875, 0.9375, 0.25, 0.9375, 0.25, 1.0, 0.1875, 1.0, 0.3125, 0.9375, 0.375, 0.9375, 0.375, 1.0, 0.3125, 1.0, 0.375, 0.375, 0.3125, 0.375, 0.3125, 0.375, 0.375, 0.375, 0.8125, 0.9375, 0.875, 0.9375, 0.875, 1.0, 0.8125, 1.0, 0.0625, 0.0625, 0.125, 0.0625, 0.125, 0.125, 0.0625, 0.125, 0.0625, 0.1875, 0.125, 0.1875, 0.125, 0.25, 0.0625, 0.25, 0.0625, 0.3125, 0.125, 0.3125, 0.125, 0.375, 0.0625, 0.375, 0.0, 0.0, 0.0, 0.0, 0.0, 0.0, 0.0, 0.0, 0.1875, 0.1875, 0.25, 0.1875, 0.25, 0.25, 0.1875, 0.25, 0.1875, 0.3125, 0.25, 0.3125, 0.25, 0.375, 0.1875, 0.375, 0.1875, 0.5625, 0.25, 0.5625, 0.25, 0.625, 0.1875, 0.625, 0.1875, 0.6875, 0.25, 0.6875, 0.25, 0.75, 0.1875, 0.75, 0.1875, 0.8125, 0.25, 0.8125, 0.25, 0.875, 0.1875, 0.875, 0.5625, 0.375, 0.5, 0.375, 0.5, 0.375, 0.5625, 0.375, 0.375, 0.375, 0.3125, 0.375, 0.3125, 0.375, 0.375, 0.375, 0.3125, 0.8125, 0.375, 0.8125, 0.375, 0.875, 0.3125, 0.875, 0.5625, 0.25, 0.5625, 0.3125, 0.5625, 0.3125, 0.5625, 0.25, 0.3125, 0.1875, 0.3125, 0.125, 0.3125, 0.125, 0.3125, 0.1875, 0.6875, 0.6875, 0.75, 0.6875, 0.75, 0.75, 0.6875, 0.75, 0.5625, 0.25, 0.5625, 0.3125, 0.5625, 0.3125, 0.5625, 0.25, 0.8125, 0.0625, 0.875, 0.0625, 0.875, 0.125, 0.8125, 0.125, 0.8125, 0.1875, 0.875, 0.1875, 0.875, 0.25, 0.8125, 0.25, 0.8125, 0.3125, 0.875, 0.3125, 0.875, 0.375, 0.8125, 0.375, 0.8125, 0.8125, 0.875, 0.8125, 0.875, 0.875, 0.8125, 0.875, 0.9375, 0.0625, 1.0, 0.0625, 1.0, 0.125, 0.9375, 0.125, 0.9375, 0.1875, 1.0, 0.1875, 1.0, 0.25, 0.9375, 0.25, 0.9375, 0.3125, 1.0, 0.3125, 1.0, 0.375, 0.9375, 0.375, 0.9375, 0.8125, 1.0, 0.8125, 1.0, 0.875, 0.9375, 0.875, 0.875, 0.8125, 0.9375, 0.8125, 0.9375, 0.875, 0.875, 0.875, 0.875, 0.3125, 0.9375, 0.3125, 0.9375, 0.375, 0.875, 0.375, 0.875, 0.25, 0.9375, 0.25, 0.9375, 0.3125, 0.875, 0.3125, 0.9375, 0.25, 1.0, 0.25, 1.0, 0.3125, 0.9375, 0.3125, 0.875, 0.1875, 0.9375, 0.1875, 0.9375, 0.25, 0.875, 0.25, 0.875, 0.125, 0.9375, 0.125, 0.9375, 0.1875, 0.875, 0.1875, 0.9375, 0.125, 1.0, 0.125, 1.0, 0.1875, 0.9375, 0.1875, 0.875, 0.0625, 0.9375, 0.0625, 0.9375, 0.125, 0.875, 0.125, 0.875, 0.0, 0.9375, 0.0, 0.9375, 0.0625, 0.875, 0.0625, 0.9375, 0.0, 1.0, 0.0, 1.0, 0.0625, 0.9375, 0.0625, 0.625, 1.0, 0.625, 0.9375, 0.625, 0.9375, 0.625, 1.0, 0.75, 0.75, 0.8125, 0.75, 0.8125, 0.8125, 0.75, 0.8125, 0.75, 0.6875, 0.8125, 0.6875, 0.8125, 0.75, 0.75, 0.75, 0.75, 0.625, 0.8125, 0.625, 0.8125, 0.6875, 0.75, 0.6875, 0.75, 0.3125, 0.8125, 0.3125, 0.8125, 0.375, 0.75, 0.375, 0.75, 0.25, 0.8125, 0.25, 0.8125, 0.3125, 0.75, 0.3125, 0.8125, 0.25, 0.875, 0.25, 0.875, 0.3125, 0.8125, 0.3125, 0.75, 0.1875, 0.8125, 0.1875, 0.8125, 0.25, 0.75, 0.25, 0.75, 0.125, 0.8125, 0.125, 0.8125, 0.1875, 0.75, 0.1875, 0.8125, 0.125, 0.875, 0.125, 0.875, 0.1875, 0.8125, 0.1875, 0.75, 0.0625, 0.8125, 0.0625, 0.8125, 0.125, 0.75, 0.125, 0.75, 0.0, 0.8125, 0.0, 0.8125, 0.0625, 0.75, 0.0625, 0.8125, 0.0, 0.875, 0.0, 0.875, 0.0625, 0.8125, 0.0625, 0.4375, 0.125, 0.5, 0.125, 0.5, 0.125, 0.4375, 0.125, 0.625, 0.75, 0.6875, 0.75, 0.6875, 0.8125, 0.625, 0.8125, 0.6875, 0.75, 0.75, 0.75, 0.75, 0.8125, 0.6875, 0.8125, 0.625, 0.6875, 0.6875, 0.6875, 0.6875, 0.75, 0.625, 0.75, 0.625, 0.625, 0.6875, 0.625, 0.6875, 0.6875, 0.625, 0.6875, 0.6875, 0.625, 0.75, 0.625, 0.75, 0.6875, 0.6875, 0.6875, 0.5625, 0.3125, 0.5625, 0.375, 0.5625, 0.375, 0.5625, 0.3125, 0.3125, 0.25, 0.3125, 0.1875, 0.3125, 0.1875, 0.3125, 0.25, 0.3125, 0.125, 0.375, 0.125, 0.375, 0.125, 0.3125, 0.125, 0.5, 0.125, 0.5625, 0.125, 0.5625, 0.125, 0.5, 0.125, 0.375, 0.8125, 0.4375, 0.8125, 0.4375, 0.875, 0.375, 0.875, 0.5, 0.375, 0.4375, 0.375, 0.4375, 0.375, 0.5, 0.375, 0.4375, 0.375, 0.375, 0.375, 0.375, 0.375, 0.4375, 0.375, 0.5625, 0.125, 0.5625, 0.1875, 0.5625, 0.1875, 0.5625, 0.125, 0.3125, 0.3125, 0.3125, 0.25, 0.3125, 0.25, 0.3125, 0.3125, 0.4375, 0.125, 0.5, 0.125, 0.5, 0.125, 0.4375, 0.125, 0.5625, 0.1875, 0.5625, 0.25, 0.5625, 0.25, 0.5625, 0.1875, 0.25, 0.8125, 0.3125, 0.8125, 0.3125, 0.875, 0.25, 0.875, 0.25, 0.75, 0.3125, 0.75, 0.3125, 0.8125, 0.25, 0.8125, 0.25, 0.6875, 0.3125, 0.6875, 0.3125, 0.75, 0.25, 0.75, 0.25, 0.625, 0.3125, 0.625, 0.3125, 0.6875, 0.25, 0.6875, 0.25, 0.5625, 0.3125, 0.5625, 0.3125, 0.625, 0.25, 0.625, 0.25, 0.3125, 0.3125, 0.3125, 0.3125, 0.375, 0.25, 0.375, 0.25, 0.25, 0.3125, 0.25, 0.3125, 0.3125, 0.25, 0.3125, 0.3125, 0.375, 0.3125, 0.3125, 0.3125, 0.3125, 0.3125, 0.375, 0.25, 0.1875, 0.3125, 0.1875, 0.3125, 0.25, 0.25, 0.25, 0.25, 0.125, 0.3125, 0.125, 0.3125, 0.1875, 0.25, 0.1875, 0.375, 0.125, 0.4375, 0.125, 0.4375, 0.125, 0.375, 0.125, 0.0, 0.0, 0.0, 0.0, 0.0, 0.0, 0.0, 0.0, 0.125, 0.75, 0.1875, 0.75, 0.1875, 0.8125, 0.125, 0.8125, 0.1875, 0.75, 0.25, 0.75, 0.25, 0.8125, 0.1875, 0.8125, 0.125, 0.6875, 0.1875, 0.6875, 0.1875, 0.75, 0.125, 0.75, 0.125, 0.625, 0.1875, 0.625, 0.1875, 0.6875, 0.125, 0.6875, 0.1875, 0.625, 0.25, 0.625, 0.25, 0.6875, 0.1875, 0.6875, 0.125, 0.5625, 0.1875, 0.5625, 0.1875, 0.625, 0.125, 0.625, 0.125, 0.3125, 0.1875, 0.3125, 0.1875, 0.375, 0.125, 0.375, 0.125, 0.25, 0.1875, 0.25, 0.1875, 0.3125, 0.125, 0.3125, 0.1875, 0.25, 0.25, 0.25, 0.25, 0.3125, 0.1875, 0.3125, 0.125, 0.1875, 0.1875, 0.1875, 0.1875, 0.25, 0.125, 0.25, 0.125, 0.125, 0.1875, 0.125, 0.1875, 0.1875, 0.125, 0.1875, 0.1875, 0.125, 0.25, 0.125, 0.25, 0.1875, 0.1875, 0.1875, 0.125, 0.0625, 0.1875, 0.0625, 0.1875, 0.125, 0.125, 0.125, 0.125, 0.0, 0.1875, 0.0, 0.1875, 0.0625, 0.125, 0.0625, 0.0, 0.0, 0.0, 0.0, 0.0, 0.0, 0.0, 0.0, 0.0, 0.3125, 0.0625, 0.3125, 0.0625, 0.375, 0.0, 0.375, 0.0, 0.25, 0.0625, 0.25, 0.0625, 0.3125, 0.0, 0.3125, 0.0625, 0.25, 0.125, 0.25, 0.125, 0.3125, 0.0625, 0.3125, 0.0, 0.1875, 0.0625, 0.1875, 0.0625, 0.25, 0.0, 0.25, 0.0, 0.125, 0.0625, 0.125, 0.0625, 0.1875, 0.0, 0.1875, 0.0625, 0.125, 0.125, 0.125, 0.125, 0.1875, 0.0625, 0.1875, 0.0, 0.0625, 0.0625, 0.0625, 0.0625, 0.125, 0.0, 0.125, 0.0, 0.0, 0.0625, 0.0, 0.0625, 0.0625, 0.0, 0.0625, 0.0625, 0.0, 0.125, 0.0, 0.125, 0.0625, 0.0625, 0.0625, 0.0, 0.0, 0.0, 0.0, 0.0, 0.0, 0.0, 0.0, 0.8125, 0.875, 0.8125, 0.9375, 0.8125, 0.9375, 0.8125, 0.875, 0.8125, 0.875, 0.875, 0.875, 0.875, 0.9375, 0.8125, 0.9375, 0.5625, 0.1875, 0.5625, 0.25, 0.5625, 0.25, 0.5625, 0.1875, 0.8125, 0.9375, 0.8125, 1.0, 0.8125, 1.0, 0.8125, 0.9375, 0.5625, 0.125, 0.5625, 0.1875, 0.5625, 0.1875, 0.5625, 0.125, 0.375, 0.9375, 0.4375, 0.9375, 0.4375, 1.0, 0.375, 1.0, 0.375, 0.875, 0.4375, 0.875, 0.4375, 0.9375, 0.375, 0.9375, 0.25, 0.9375, 0.3125, 0.9375, 0.3125, 1.0, 0.25, 1.0, 0.25, 0.875, 0.3125, 0.875, 0.3125, 0.9375, 0.25, 0.9375, 0.3125, 0.875, 0.375, 0.875, 0.375, 0.9375, 0.3125, 0.9375, 0.0, 0.8125, 0.0625, 0.8125, 0.0625, 0.8125, 0.0, 0.8125, 0.0, 0.0, 0.0, 0.0, 0.0, 0.0, 0.0, 0.0, 0.1875, 0.875, 0.25, 0.875, 0.25, 0.9375, 0.1875, 0.9375, 0.125, 0.8125, 0.1875, 0.8125, 0.1875, 0.8125, 0.125, 0.8125, 0.1875, 0.875, 0.1875, 0.9375, 0.1875, 0.9375, 0.1875, 0.875, 0.0, 0.0, 0.0, 0.0, 0.0, 0.0, 0.0, 0.0, 0.875, 0.9375, 0.9375, 0.9375, 0.9375, 1.0, 0.875, 1.0, 0.875, 0.875, 0.9375, 0.875, 0.9375, 0.9375, 0.875, 0.9375, 0.9375, 0.875, 1.0, 0.875, 1.0, 0.9375, 0.9375, 0.9375, 0.5, 0.125, 0.5625, 0.125, 0.5625, 0.1875, 0.5, 0.1875, 0.5, 0.1875, 0.5625, 0.1875, 0.5625, 0.25, 0.5, 0.25, 0.5, 0.25, 0.5625, 0.25, 0.5625, 0.3125, 0.5, 0.3125, 0.5, 0.3125, 0.5625, 0.3125, 0.5625, 0.375, 0.5, 0.375, 0.4375, 0.3125, 0.5, 0.3125, 0.5, 0.375, 0.4375, 0.375, 0.4375, 0.1875, 0.5, 0.1875, 0.5, 0.25, 0.4375, 0.25, 0.3125, 0.3125, 0.375, 0.3125, 0.375, 0.375, 0.3125, 0.375, 0.3125, 0.1875, 0.375, 0.1875, 0.375, 0.25, 0.3125, 0.25, 0.6875, 0.9375, 0.75, 0.9375, 0.75, 1.0, 0.6875, 1.0, 0.6875, 0.8125, 0.75, 0.8125, 0.75, 0.875, 0.6875, 0.875, 0.75, 0.8125, 0.8125, 0.8125, 0.8125, 0.875, 0.75, 0.875, 0.625, 0.8125, 0.6875, 0.8125, 0.6875, 0.875, 0.625, 0.875, 0.75, 0.9375, 0.8125, 0.9375, 0.8125, 1.0, 0.75, 1.0, 0.75, 0.875, 0.8125, 0.875, 0.8125, 0.9375, 0.75, 0.9375, 0.625, 0.9375, 0.6875, 0.9375, 0.6875, 1.0, 0.625, 1.0, 0.625, 0.875, 0.6875, 0.875, 0.6875, 0.9375, 0.625, 0.9375, 0.6875, 0.875, 0.75, 0.875, 0.75, 0.9375, 0.6875, 0.9375, 0.3125, 0.25, 0.3125, 0.1875, 0.3125, 0.1875, 0.3125, 0.25, 0.75, 0.8125, 0.8125, 0.8125, 0.8125, 0.8125, 0.75, 0.8125, 0.3125, 0.3125, 0.3125, 0.25, 0.3125, 0.25, 0.3125, 0.3125, 0.0625, 0.9375, 0.125, 0.9375, 0.125, 1.0, 0.0625, 1.0, 0.0625, 0.8125, 0.125, 0.8125, 0.125, 0.875, 0.0625, 0.875, 0.125, 0.8125, 0.1875, 0.8125, 0.1875, 0.875, 0.125, 0.875, 0.0, 0.8125, 0.0625, 0.8125, 0.0625, 0.875, 0.0, 0.875, 0.125, 0.9375, 0.1875, 0.9375, 0.1875, 1.0, 0.125, 1.0, 0.125, 0.875, 0.1875, 0.875, 0.1875, 0.9375, 0.125, 0.9375, 0.0, 0.9375, 0.0625, 0.9375, 0.0625, 1.0, 0.0, 1.0, 0.0, 0.875, 0.0625, 0.875, 0.0625, 0.9375, 0.0, 0.9375, 0.0625, 0.875, 0.125, 0.875, 0.125, 0.9375, 0.0625, 0.9375, 0.0625, 0.8125, 0.125, 0.8125, 0.125, 0.8125, 0.0625, 0.8125, 0.0, 0.0, 0.0, 0.0, 0.0, 0.0, 0.0, 0.0, 0.1875, 0.9375, 0.1875, 1.0, 0.1875, 1.0, 0.1875, 0.9375])
me_plane.use_remesh_fix_poles = True
me_plane.use_remesh_preserve_attributes = False
me_plane.update()
me_plane_001 = bpy.data.meshes.new('Plane.001')
me_plane_001.from_pydata([(-1.0, -1.0, 0.0), (1.0, -1.0, 0.0), (-1.0, 1.0, 0.0), (1.0, 1.0, 0.0), (-1.0, 0.75, 0.0), (-1.0, 0.5, 0.0), (-1.0, 0.25, 0.0), (-1.0, 0.0, 0.0), (-1.0, -0.25, 0.0), (-1.0, -0.5, 0.0), (-1.0, -0.75, 0.0), (-0.75, -1.0, 0.0), (-0.5, -1.0, 0.0), (-0.25, -1.0, 0.0), (0.0, -1.0, 0.0), (0.25, -1.0, 0.0), (0.5, -1.0, 0.0), (0.75, -1.0, 0.0), (1.0, -0.75, 0.0), (1.0, -0.5, 0.0), (1.0, -0.25, 0.0), (1.0, 0.0, 0.0), (1.0, 0.25, 0.0), (1.0, 0.5, 0.0), (1.0, 0.75, 0.0), (0.75, 1.0, 0.0), (0.5, 1.0, 0.0), (0.25, 1.0, 0.0), (0.0, 1.0, 0.0), (-0.25, 1.0, 0.0), (-0.5, 1.0, 0.0), (-0.75, 1.0, 0.0), (-0.75, -0.75, 0.0), (-0.75, -0.5, 0.0), (-0.75, -0.25, 0.0), (-0.75, 0.0, 0.0), (-0.75, 0.25, 0.0), (-0.75, 0.5, 0.0), (-0.75, 0.75, 0.0), (-0.5, -0.75, 0.0), (-0.5, -0.5, 0.0), (-0.5, -0.25, 0.0), (-0.5, 0.0, 0.0), (-0.5, 0.25, 0.0), (-0.5, 0.5, 0.0), (-0.5, 0.75, 0.0), (-0.25, -0.25, 0.0), (-0.25, 0.0, 0.0), (-0.25, 0.25, 0.0), (-0.25, 0.5, 0.0), (-0.25, 0.75, 0.0), (0.0, -0.75, 0.0), (0.0, -0.5, 0.0), (0.0, -0.25, 0.0), (0.0, 0.0, 0.0), (0.0, 0.25, 0.0), (0.25, -0.75, 0.0), (0.25, -0.5, 0.0), (0.25, -0.25, 0.0), (0.25, 0.0, 0.0), (0.25, 0.25, 0.0), (0.5, -0.5, 0.0), (0.5, 0.0, 0.0), (0.5, 0.25, 0.0), (0.5, 0.5, 0.0), (0.5, 0.75, 0.0), (0.75, -0.5, 0.0), (0.75, 0.5, 0.0), (0.75, 0.75, 0.0), (-1.0, -0.875, 0.0), (0.875, -1.0, 0.0), (1.0, 0.875, 0.0), (-0.875, 1.0, 0.0), (-1.0, 0.875, 0.0), (-1.0, 0.625, 0.0), (-1.0, 0.375, 0.0), (-1.0, 0.125, 0.0), (-1.0, -0.125, 0.0), (-1.0, -0.375, 0.0), (-1.0, -0.625, 0.0), (-0.875, -1.0, 0.0), (-0.625, -1.0, 0.0), (-0.375, -1.0, 0.0), (-0.125, -1.0, 0.0), (0.125, -1.0, 0.0), (0.375, -1.0, 0.0), (0.625, -1.0, 0.0), (1.0, -0.875, 0.0), (1.0, -0.625, 0.0), (1.0, -0.375, 0.0), (1.0, -0.125, 0.0), (1.0, 0.125, 0.0), (1.0, 0.375, 0.0), (1.0, 0.625, 0.0), (0.875, 1.0, 0.0), (0.625, 1.0, 0.0), (0.375, 1.0, 0.0), (0.125, 1.0, 0.0), (-0.125, 1.0, 0.0), (-0.375, 1.0, 0.0), (-0.625, 1.0, 0.0), (-0.75, 0.875, 0.0), (-0.75, -0.875, 0.0), (-0.75, -0.625, 0.0), (-0.75, -0.125, 0.0), (-0.75, 0.375, 0.0), (-0.75, 0.625, 0.0), (-0.5, 0.875, 0.0), (-0.5, -0.875, 0.0), (-0.5, -0.625, 0.0), (-0.5, -0.125, 0.0), (-0.5, 0.125, 0.0), (-0.5, 0.375, 0.0), (-0.5, 0.625, 0.0), (-0.25, 0.875, 0.0), (-0.25, -0.125, 0.0), (-0.25, 0.125, 0.0), (-0.25, 0.375, 0.0), (-0.25, 0.625, 0.0), (0.0, -0.875, 0.0), (0.0, -0.625, 0.0), (0.0, -0.375, 0.0), (0.0, -0.125, 0.0), (0.0, 0.125, 0.0), (-0.125, 0.625, 9.0), (-0.125, 0.5, 9.0), (0.25, -0.875, 0.0), (0.25, -0.625, 0.0), (0.25, -0.375, 0.0), (0.25, -0.125, 0.0), (0.25, 0.125, 0.0), (0.0, 0.5, 9.0), (-0.125, 0.875, 6.0), (0.5, 0.875, 0.0), (0.125, 0.875, 6.0), (0.5, -0.625, 0.0), (0.5, -0.375, 0.0), (-0.125, 0.375, 6.0), (0.5, 0.125, 0.0), (0.5, 0.375, 0.0), (0.5, 0.625, 0.0), (0.75, 0.875, 0.0), (-0.125, 0.625, 6.0), (0.75, -0.625, 0.0), (0.75, -0.375, 0.0), (0.125, 0.375, 6.0), (0.125, 0.625, 6.0), (0.75, 0.375, 0.0), (0.75, 0.625, 0.0), (-0.125, 0.75, 6.0), (-0.125, 0.5, 6.0), (-0.875, -0.25, 0.0), (-0.875, 0.0, 0.0), (-0.875, 0.25, 0.0), (-0.875, 0.5, 0.0), (-0.875, 0.75, 0.0), (-0.625, -0.75, 0.0), (-0.625, -0.5, 0.0), (-0.625, -0.25, 0.0), (-0.625, 0.0, 0.0), (0.25, 0.875, 6.0), (0.0, 0.875, 6.0), (-0.625, 0.75, 0.0), (0.125, 0.75, 6.0), (0.125, 0.5, 6.0), (-0.375, -0.25, 0.0), (-0.375, 0.0, 0.0), (-0.375, 0.25, 0.0), (-0.375, 0.5, 0.0), (-0.375, 0.75, 0.0), (0.25, 0.75, 6.0), (-0.125, -0.5, 0.0), (-0.125, -0.25, 0.0), (-0.125, 0.0, 0.0), (-0.125, 0.25, 0.0), (0.25, 0.625, 6.0), (-0.375, -0.875, 6.0), (0.125, -0.75, 0.0), (0.125, -0.5, 0.0), (0.125, -0.25, 0.0), (0.125, 0.0, 0.0), (0.125, 0.25, 0.0), (-0.375, -0.625, 6.0), (-0.125, -0.875, 6.0), (0.375, -0.75, 0.0), (0.375, -0.5, 0.0), (0.375, -0.25, 0.0), (0.375, 0.0, 0.0), (0.375, 0.25, 0.0), (0.375, 0.5, 0.0), (0.375, 0.75, 0.0), (-0.125, -0.625, 6.0), (0.625, -0.5, 0.0), (0.0, -0.625, 6.0), (0.625, 0.0, 0.0), (0.625, 0.25, 0.0), (0.625, 0.5, 0.0), (0.625, 0.75, 0.0), (-0.25, -0.625, 6.0), (0.875, -0.5, 0.0), (-0.5, -0.625, 6.0), (-0.5, -1.0, 6.0), (-0.125, -0.75, 6.0), (0.875, 0.5, 0.0), (0.875, 0.75, 0.0), (0.875, 0.625, 0.0), (0.875, 0.375, 0.0), (-0.375, -0.75, 6.0), (0.0, -0.75, 6.0), (0.875, -0.375, 0.0), (0.875, -0.625, 0.0), (0.0, -0.875, 6.0), (0.625, 0.625, 0.0), (0.625, 0.375, 0.0), (0.625, 0.125, 0.0), (-0.25, -0.75, 6.0), (0.625, -0.375, 0.0), (0.625, -0.625, 0.0), (-0.25, -0.875, 6.0), (0.375, 0.625, 0.0), (0.375, 0.375, 0.0), (0.375, 0.125, 0.0), (0.375, -0.125, 0.0), (0.375, -0.375, 0.0), (0.375, -0.625, 0.0), (0.375, -0.875, 0.0), (-0.5, -0.75, 6.0), (-0.5, -0.875, 6.0), (0.125, 0.125, 0.0), (0.125, -0.125, 0.0), (0.125, -0.375, 0.0), (0.125, -0.625, 0.0), (0.125, -0.875, 0.0), (0.625, -0.375, 6.0), (0.625, -0.125, 6.0), (-0.125, 0.125, 0.0), (-0.125, -0.125, 0.0), (-0.125, -0.375, 0.0), (-0.125, -0.625, 0.0), (0.875, -0.375, 6.0), (-0.375, 0.625, 0.0), (-0.375, 0.375, 0.0), (-0.375, 0.125, 0.0), (-0.375, -0.125, 0.0), (0.875, -0.125, 6.0), (0.625, 0.0, 6.0), (0.625, -0.25, 6.0), (0.875, 0.0, 6.0), (0.875, -0.25, 6.0), (0.75, 0.0, 6.0), (-0.625, -0.125, 0.0), (0.75, -0.125, 6.0), (-0.625, -0.625, 0.0), (-0.625, -0.875, 0.0), (-0.875, 0.625, 0.0), (-0.875, 0.375, 0.0), (0.75, -0.25, 6.0), (-0.875, -0.125, 0.0), (0.75, -0.375, 6.0), (1.0, 0.0, 6.0), (1.0, -0.125, 6.0), (0.625, 0.875, 0.0), (0.375, 0.875, 0.0), (1.0, -0.25, 6.0), (1.0, -0.375, 6.0), (-0.375, 0.875, 0.0), (-0.625, 0.875, 0.0), (-0.875, 0.875, 0.0), (0.875, 0.875, 0.0), (-1.0, -0.875, 3.0), (-1.0, -1.0, 3.0), (0.875, -1.0, 3.0), (1.0, -1.0, 3.0), (-1.0, 0.125, 3.0), (-1.0, 0.0, 3.0), (-1.0, -0.375, 3.0), (-1.0, -0.5, 3.0), (-1.0, -0.625, 3.0), (-1.0, -0.75, 3.0), (-0.875, -1.0, 3.0), (-0.75, -1.0, 3.0), (-0.375, -1.0, 3.0), (-0.25, -1.0, 3.0), (-0.125, -1.0, 3.0), (0.0, -1.0, 3.0), (0.375, -1.0, 3.0), (0.5, -1.0, 3.0), (0.625, -1.0, 3.0), (0.75, -1.0, 3.0), (1.0, -0.875, 3.0), (1.0, -0.75, 3.0), (1.0, -0.375, 3.0), (1.0, -0.25, 3.0), (1.0, -0.125, 3.0), (1.0, 0.0, 3.0), (1.0, 0.125, 3.0), (1.0, 0.25, 3.0), (0.375, 1.0, 3.0), (0.25, 1.0, 3.0), (0.125, 1.0, 3.0), (0.0, 1.0, 3.0), (-0.125, 1.0, 3.0), (-0.25, 1.0, 3.0), (-0.75, -0.875, 3.0), (-0.75, -0.75, 3.0), (-0.75, -0.625, 3.0), (-0.75, -0.5, 3.0), (-0.75, -0.375, 3.0), (-0.75, -0.25, 3.0), (-0.75, 0.125, 3.0), (-0.75, 0.25, 3.0), (-0.75, 0.375, 3.0), (-0.75, 0.5, 3.0), (-0.75, 0.625, 3.0), (-0.75, 0.75, 3.0), (-0.5, -0.875, 3.0), (-0.5, -0.75, 3.0), (-0.5, -0.625, 3.0), (-0.5, -0.5, 3.0), (-0.5, -0.375, 3.0), (-0.5, -0.25, 3.0), (-0.5, 0.125, 3.0), (-0.5, 0.25, 3.0), (-0.5, 0.375, 3.0), (-0.5, 0.5, 3.0), (-0.5, 0.625, 3.0), (-0.5, 0.75, 3.0), (-0.25, 0.875, 3.0), (0.25, 0.5, 6.0), (0.25, 0.375, 6.0), (-0.25, -0.625, 3.0), (-0.25, -0.5, 3.0), (-0.25, -0.375, 3.0), (-0.25, -0.25, 3.0), (-0.25, 0.375, 3.0), (-0.25, 0.5, 3.0), (-0.25, 0.625, 3.0), (-0.25, 0.75, 3.0), (0.0, 0.875, 3.0), (0.0, -0.875, 3.0), (0.0, -0.75, 3.0), (0.0, 0.375, 3.0), (-0.125, 0.75, 9.0), (0.0, 0.75, 9.0), (0.125, 0.75, 9.0), (0.25, 0.875, 3.0), (0.25, 0.375, 3.0), (0.25, 0.5, 3.0), (0.25, 0.625, 3.0), (0.25, 0.75, 3.0), (0.5, -0.875, 3.0), (0.5, -0.75, 3.0), (0.5, -0.375, 3.0), (0.5, -0.25, 3.0), (0.5, -0.125, 3.0), (0.5, 0.0, 3.0), (0.75, -0.875, 3.0), (0.75, -0.75, 3.0), (0.75, -0.375, 3.0), (0.0, -1.0, 6.0), (-0.125, -1.0, 6.0), (0.75, 0.0, 3.0), (0.75, 0.125, 3.0), (0.75, 0.25, 3.0), (-0.875, -0.75, 3.0), (-0.875, -0.5, 3.0), (-0.875, -0.25, 3.0), (-1.0, -0.25, 3.0), (-0.875, 0.0, 3.0), (-0.875, 0.25, 3.0), (-1.0, 0.25, 3.0), (-0.625, -0.5, 3.0), (-0.625, -0.25, 3.0), (-0.625, 0.0, 3.0), (-0.75, 0.0, 3.0), (-0.625, 0.25, 3.0), (-0.625, 0.5, 3.0), (-0.625, 0.75, 3.0), (0.0, 0.75, 6.0), (-0.375, -0.5, 3.0), (-0.375, -0.25, 3.0), (-0.125, -0.5, 3.0), (-0.125, -0.25, 3.0), (-0.125, 0.25, 3.0), (-0.25, 0.25, 3.0), (-0.125, 0.5, 3.0), (-0.125, 0.75, 3.0), (0.125, 0.25, 3.0), (0.0, 0.25, 3.0), (0.125, 0.5, 9.0), (0.0, 0.625, 9.0), (0.375, 0.25, 3.0), (0.25, 0.25, 3.0), (0.375, 0.5, 3.0), (0.375, 0.75, 3.0), (0.625, -0.75, 3.0), (0.625, -0.25, 3.0), (0.625, 0.0, 3.0), (0.875, -0.75, 3.0), (-0.25, -1.0, 6.0), (0.875, 0.0, 3.0), (0.875, 0.25, 3.0), (-0.5, -1.0, 3.0), (1.0, -0.625, 3.0), (1.0, 0.375, 3.0), (-0.5, 0.0, 3.0), (0.0, -0.625, 3.0), (0.5, -0.625, 3.0), (0.75, -0.625, 3.0), (0.75, 0.375, 3.0), (0.375, -0.75, 3.0), (0.375, -0.25, 3.0), (0.375, 0.0, 3.0), (0.625, 0.25, 3.0), (0.875, 0.375, 3.0), (0.875, 0.125, 3.0), (-0.375, -1.0, 6.0), (0.875, -0.375, 3.0), (0.875, -0.625, 3.0), (0.875, -0.875, 3.0), (0.625, 0.375, 3.0), (0.625, 0.125, 3.0), (0.625, -0.125, 3.0), (0.625, -0.375, 3.0), (0.625, -0.625, 3.0), (0.625, -0.875, 3.0), (0.375, 0.625, 3.0), (0.375, 0.375, 3.0), (0.375, -0.125, 3.0), (0.375, -0.375, 3.0), (0.375, -0.625, 3.0), (0.375, -0.875, 3.0), (0.125, 0.625, 9.0), (0.125, 0.375, 3.0), (-0.125, 0.625, 3.0), (-0.125, 0.375, 3.0), (-0.125, -0.375, 3.0), (-0.125, -0.625, 3.0), (0.0, 0.5, 6.0), (-0.375, -0.375, 3.0), (-0.375, -0.625, 3.0), (0.0, 0.375, 6.0), (-0.625, 0.625, 3.0), (-0.625, 0.375, 3.0), (-0.625, 0.125, 3.0), (-0.625, -0.375, 3.0), (-0.875, 0.125, 3.0), (-0.875, -0.375, 3.0), (-0.875, -0.625, 3.0), (-0.875, -0.875, 3.0), (0.375, 0.875, 3.0), (0.125, 0.875, 3.0), (-0.125, 0.875, 3.0)], [], [(268, 71, 3, 94), (267, 101, 31, 72), (266, 107, 30, 100), (265, 114, 29, 99), (256, 248, 244, 251), (251, 244, 247, 249), (262, 133, 26, 96), (261, 141, 25, 95), (244, 260, 259, 247), (239, 264, 263, 248), (234, 251, 249, 245), (257, 104, 35, 152), (233, 258, 256, 246), (255, 105, 37, 154), (254, 106, 38, 155), (253, 108, 39, 156), (252, 109, 40, 157), (90, 21, 294, 293), (250, 110, 42, 159), (89, 20, 292, 291), (28, 98, 301, 300), (87, 18, 290, 289), (27, 97, 299, 298), (55, 181, 387, 388), (86, 17, 288, 287), (243, 115, 47, 166), (242, 116, 48, 167), (241, 117, 49, 168), (240, 118, 50, 169), (214, 194, 397, 421), (238, 120, 52, 171), (237, 121, 53, 172), (236, 122, 54, 173), (235, 123, 55, 174), (85, 16, 286, 285), (195, 214, 421, 413), (232, 126, 56, 177), (231, 127, 57, 178), (230, 128, 58, 179), (229, 129, 59, 180), (228, 130, 60, 181), (147, 213, 420, 409), (83, 14, 284, 283), (62, 187, 412, 355), (224, 135, 61, 185), (82, 13, 282, 281), (22, 92, 404, 296), (221, 138, 63, 188), (220, 139, 64, 189), (219, 140, 65, 190), (213, 195, 413, 420), (217, 143, 66, 192), (21, 91, 295, 294), (120, 238, 437, 406), (80, 11, 280, 279), (213, 147, 67, 196), (212, 148, 68, 197), (20, 90, 293, 292), (210, 88, 19, 199), (48, 174, 383, 384), (79, 10, 278, 277), (225, 85, 285, 431), (206, 92, 23, 203), (205, 93, 24, 204), (148, 205, 204, 68), (67, 203, 205, 148), (203, 23, 93, 205), (147, 206, 203, 67), (78, 9, 276, 275), (18, 88, 403, 290), (238, 171, 381, 437), (172, 46, 333, 382), (184, 225, 431, 410), (1, 87, 289, 272), (135, 224, 430, 407), (181, 60, 392, 387), (76, 7, 274, 273), (66, 199, 209, 144), (199, 19, 89, 209), (143, 210, 199, 66), (16, 86, 287, 286), (171, 237, 436, 381), (119, 51, 340, 339), (224, 184, 410, 430), (237, 172, 382, 436), (140, 212, 197, 65), (64, 196, 212, 140), (196, 67, 148, 212), (139, 213, 196, 64), (63, 195, 213, 139), (13, 83, 283, 282), (138, 214, 195, 63), (62, 194, 214, 138), (50, 118, 336, 337), (223, 136, 352, 429), (190, 262, 450, 394), (12, 82, 281, 402), (88, 210, 418, 403), (61, 192, 216, 136), (192, 66, 144, 216), (135, 217, 192, 61), (49, 117, 334, 335), (262, 96, 297, 450), (210, 143, 408, 418), (165, 41, 320, 380), (70, 1, 272, 271), (0, 80, 279, 270), (186, 223, 429, 411), (189, 64, 140, 219), (174, 55, 388, 383), (69, 0, 270, 269), (188, 63, 139, 220), (130, 221, 188, 60), (59, 187, 221, 130), (187, 62, 138, 221), (129, 222, 187, 59), (58, 186, 222, 129), (9, 79, 277, 276), (128, 223, 186, 58), (57, 185, 223, 128), (185, 61, 136, 223), (127, 224, 185, 57), (56, 184, 224, 127), (8, 78, 275, 367), (126, 225, 184, 56), (15, 85, 225, 126), (209, 89, 291, 417), (162, 38, 314, 377), (144, 209, 417, 358), (222, 186, 411, 428), (6, 76, 273, 370), (29, 114, 327, 302), (51, 120, 406, 340), (123, 228, 181, 55), (54, 180, 228, 123), (180, 59, 130, 228), (122, 229, 180, 54), (53, 179, 229, 122), (179, 58, 129, 229), (121, 230, 179, 53), (52, 178, 230, 121), (178, 57, 128, 230), (120, 231, 178, 52), (51, 177, 231, 120), (177, 56, 127, 231), (119, 232, 177, 51), (14, 84, 232, 119), (84, 15, 126, 232), (187, 222, 428, 412), (113, 45, 326, 325), (14, 119, 339, 284), (35, 159, 373, 374), (112, 44, 324, 323), (158, 34, 308, 372), (116, 235, 174, 48), (47, 173, 235, 116), (173, 54, 123, 235), (115, 236, 173, 47), (46, 172, 236, 115), (172, 53, 122, 236), (111, 43, 322, 321), (118, 49, 335, 336), (171, 52, 121, 237), (33, 157, 371, 306), (117, 48, 384, 334), (46, 165, 380, 333), (17, 70, 271, 288), (40, 109, 317, 318), (10, 69, 269, 278), (113, 240, 169, 45), (44, 168, 240, 113), (168, 49, 118, 240), (112, 241, 168, 44), (43, 167, 241, 112), (167, 48, 117, 241), (111, 242, 167, 43), (42, 166, 242, 111), (166, 47, 116, 242), (110, 243, 166, 42), (41, 165, 243, 110), (165, 46, 115, 243), (39, 108, 315, 316), (153, 6, 370, 369), (188, 220, 427, 391), (7, 152, 368, 274), (220, 189, 393, 427), (45, 162, 377, 326), (38, 106, 313, 314), (151, 8, 367, 366), (92, 206, 414, 404), (37, 105, 311, 312), (114, 50, 337, 327), (206, 147, 409, 414), (44, 113, 325, 324), (189, 219, 426, 393), (159, 42, 405, 373), (43, 112, 323, 322), (219, 190, 394, 426), (41, 158, 372, 320), (104, 250, 159, 35), (34, 158, 250, 104), (158, 41, 110, 250), (42, 111, 321, 405), (157, 40, 318, 371), (103, 33, 306, 305), (103, 252, 157, 33), (32, 156, 252, 103), (156, 39, 109, 252), (102, 253, 156, 32), (11, 81, 253, 102), (81, 12, 108, 253), (74, 254, 155, 4), (5, 154, 254, 74), (154, 37, 106, 254), (75, 255, 154, 5), (6, 153, 255, 75), (153, 36, 105, 255), (102, 32, 304, 303), (109, 39, 316, 317), (108, 12, 402, 315), (77, 257, 152, 7), (8, 151, 257, 77), (151, 34, 104, 257), (143, 217, 424, 408), (36, 153, 369, 310), (194, 62, 355, 397), (217, 135, 407, 424), (152, 35, 374, 368), (98, 29, 302, 301), (106, 37, 312, 313), (34, 151, 366, 308), (97, 28, 300, 299), (133, 261, 95, 26), (65, 197, 261, 133), (197, 68, 141, 261), (105, 36, 310, 311), (96, 27, 298, 297), (190, 65, 133, 262), (216, 144, 358, 423), (136, 216, 423, 352), (60, 188, 391, 392), (32, 103, 305, 304), (11, 102, 303, 280), (91, 22, 296, 295), (107, 265, 99, 30), (45, 169, 265, 107), (169, 50, 114, 265), (101, 266, 100, 31), (38, 162, 266, 101), (162, 45, 107, 266), (73, 267, 72, 2), (4, 155, 267, 73), (155, 38, 101, 267), (141, 268, 94, 25), (68, 204, 268, 141), (204, 24, 71, 268), (452, 338, 300, 301), (451, 345, 298, 299), (449, 303, 304, 364), (448, 305, 306, 365), (447, 307, 308, 366), (446, 309, 310, 369), (445, 319, 320, 372), (444, 321, 322, 375), (443, 323, 324, 376), (442, 325, 326, 377), (406, 437, 191, 193), (440, 330, 331, 379), (439, 332, 333, 380), (437, 330, 198, 191), (433, 346, 329, 145), (338, 452, 132, 161), (347, 348, 175, 328), (348, 349, 170, 175), (431, 350, 351, 410), (429, 352, 353, 411), (428, 354, 355, 412), (425, 356, 357, 395), (293, 294, 259, 260), (361, 397, 245, 249), (421, 362, 363, 413), (419, 289, 290, 398), (292, 293, 260, 263), (291, 292, 263, 264), (415, 295, 296, 401), (363, 401, 414, 409), (401, 296, 404, 414), (362, 415, 401, 363), (361, 400, 415, 362), (400, 294, 295, 415), (422, 396, 246, 234), (417, 291, 264, 239), (396, 423, 233, 246), (397, 422, 234, 245), (357, 398, 418, 408), (398, 290, 403, 418), (356, 419, 398, 357), (288, 271, 419, 356), (271, 272, 289, 419), (413, 363, 409, 420), (397, 361, 362, 421), (354, 422, 397, 355), (353, 396, 422, 354), (358, 417, 239, 258), (352, 423, 396, 353), (351, 395, 424, 407), (395, 357, 408, 424), (350, 425, 395, 351), (286, 287, 425, 350), (287, 288, 356, 425), (348, 426, 394, 349), (347, 393, 426, 348), (346, 427, 393, 347), (392, 391, 427, 346), (411, 353, 354, 428), (410, 351, 407, 430), (285, 286, 350, 431), (341, 433, 145, 441), (346, 347, 328, 329), (452, 386, 149, 132), (385, 435, 137, 150), (388, 387, 433, 341), (387, 392, 346, 433), (336, 434, 386, 337), (335, 385, 434, 336), (349, 345, 160, 170), (334, 435, 385, 335), (384, 383, 435, 334), (383, 388, 341, 435), (332, 436, 382, 333), (331, 381, 436, 332), (330, 437, 381, 331), (330, 440, 182, 198), (317, 316, 226, 200), (440, 317, 200, 182), (316, 315, 227, 226), (315, 402, 201, 227), (319, 439, 380, 320), (318, 379, 439, 319), (379, 331, 332, 439), (317, 440, 379, 318), (282, 283, 360, 399), (283, 284, 359, 360), (340, 406, 193, 208), (402, 281, 416, 201), (339, 340, 208, 211), (313, 442, 377, 314), (312, 376, 442, 313), (376, 324, 325, 442), (311, 443, 376, 312), (310, 375, 443, 311), (375, 322, 323, 443), (309, 444, 375, 310), (374, 373, 444, 309), (373, 405, 321, 444), (307, 445, 372, 308), (306, 371, 445, 307), (371, 318, 319, 445), (273, 446, 369, 370), (274, 368, 446, 273), (368, 374, 309, 446), (275, 447, 366, 367), (276, 365, 447, 275), (365, 306, 307, 447), (277, 448, 365, 276), (278, 364, 448, 277), (364, 304, 305, 448), (269, 449, 364, 278), (270, 279, 449, 269), (279, 280, 303, 449), (345, 450, 297, 298), (349, 394, 450, 345), (338, 451, 299, 300), (345, 451, 134, 160), (451, 338, 161, 134), (327, 452, 301, 302), (337, 386, 452, 327), (434, 385, 150, 142), (248, 263, 260, 244), (258, 239, 248, 256), (246, 256, 251, 234), (400, 361, 249, 247), (423, 358, 258, 233), (294, 400, 247, 259), (176, 218, 215, 207), (183, 211, 208, 202), (215, 202, 191, 198), (202, 208, 193, 191), (218, 183, 202, 215), (399, 360, 183, 218), (360, 359, 211, 183), (226, 207, 182, 200), (207, 215, 198, 182), (227, 176, 207, 226), (201, 416, 176, 227), (416, 399, 218, 176), (284, 339, 211, 359), (281, 282, 399, 416), (137, 441, 438, 150), (146, 163, 344, 432), (145, 329, 328, 164), (146, 175, 170, 163), (150, 438, 131, 125), (163, 378, 343, 344), (164, 328, 175, 146), (441, 145, 164, 438), (438, 164, 389, 131), (378, 163, 134, 161), (163, 170, 160, 134), (149, 378, 161, 132), (435, 341, 441, 137), (386, 434, 142, 149), (124, 390, 343, 342), (390, 432, 344, 343), (131, 389, 432, 390), (125, 131, 390, 124), (142, 150, 125, 124), (378, 149, 342, 343), (164, 146, 432, 389), (149, 142, 124, 342)])
_uv = me_plane_001.uv_layers.new(name='UVMap')
_uv.uv.foreach_set('vector', [0.9375, 0.9375, 1.0, 0.9375, 1.0, 1.0, 0.9375, 1.0, 0.0625, 0.9375, 0.125, 0.9375, 0.125, 1.0, 0.0625, 1.0, 0.1875, 0.9375, 0.25, 0.9375, 0.25, 1.0, 0.1875, 1.0, 0.3125, 0.9375, 0.375, 0.9375, 0.375, 1.0, 0.3125, 1.0, 0.875, 0.375, 0.9375, 0.375, 0.9375, 0.4375, 0.875, 0.4375, 0.875, 0.4375, 0.9375, 0.4375, 0.9375, 0.5, 0.875, 0.5, 0.6875, 0.9375, 0.75, 0.9375, 0.75, 1.0, 0.6875, 1.0, 0.8125, 0.9375, 0.875, 0.9375, 0.875, 1.0, 0.8125, 1.0, 0.9375, 0.4375, 1.0, 0.4375, 1.0, 0.5, 0.9375, 0.5, 0.9375, 0.3125, 1.0, 0.3125, 1.0, 0.375, 0.9375, 0.375, 0.8125, 0.4375, 0.875, 0.4375, 0.875, 0.5, 0.8125, 0.5, 0.0625, 0.4375, 0.125, 0.4375, 0.125, 0.5, 0.0625, 0.5, 0.8125, 0.3125, 0.875, 0.3125, 0.875, 0.375, 0.8125, 0.375, 0.0625, 0.6875, 0.125, 0.6875, 0.125, 0.75, 0.0625, 0.75, 0.0625, 0.8125, 0.125, 0.8125, 0.125, 0.875, 0.0625, 0.875, 0.1875, 0.0625, 0.25, 0.0625, 0.25, 0.125, 0.1875, 0.125, 0.1875, 0.1875, 0.25, 0.1875, 0.25, 0.25, 0.1875, 0.25, 0.0, 0.0, 0.0, 0.0, 0.0, 0.0, 0.0, 0.0, 0.1875, 0.4375, 0.25, 0.4375, 0.25, 0.5, 0.1875, 0.5, 0.0, 0.0, 0.0, 0.0, 0.0, 0.0, 0.0, 0.0, 0.0, 0.0, 0.0, 0.0, 0.0, 0.0, 0.0, 0.0, 0.0, 0.0, 0.0, 0.0, 0.0, 0.0, 0.0, 0.0, 0.0, 0.0, 0.0, 0.0, 0.0, 0.0, 0.0, 0.0, 0.5, 0.625, 0.5625, 0.625, 0.5625, 0.625, 0.5, 0.625, 0.0, 0.0, 0.0, 0.0, 0.0, 0.0, 0.0, 0.0, 0.3125, 0.4375, 0.375, 0.4375, 0.375, 0.5, 0.3125, 0.5, 0.3125, 0.5625, 0.375, 0.5625, 0.375, 0.625, 0.3125, 0.625, 0.3125, 0.6875, 0.375, 0.6875, 0.375, 0.75, 0.3125, 0.75, 0.3125, 0.8125, 0.375, 0.8125, 0.375, 0.875, 0.3125, 0.875, 0.8125, 0.5625, 0.8125, 0.5, 0.8125, 0.5, 0.8125, 0.5625, 0.4375, 0.1875, 0.5, 0.1875, 0.5, 0.25, 0.4375, 0.25, 0.4375, 0.3125, 0.5, 0.3125, 0.5, 0.375, 0.4375, 0.375, 0.4375, 0.4375, 0.5, 0.4375, 0.5, 0.5, 0.4375, 0.5, 0.4375, 0.5625, 0.5, 0.5625, 0.5, 0.625, 0.4375, 0.625, 0.0, 0.0, 0.0, 0.0, 0.0, 0.0, 0.0, 0.0, 0.8125, 0.625, 0.8125, 0.5625, 0.8125, 0.5625, 0.8125, 0.625, 0.5625, 0.0625, 0.625, 0.0625, 0.625, 0.125, 0.5625, 0.125, 0.5625, 0.1875, 0.625, 0.1875, 0.625, 0.25, 0.5625, 0.25, 0.5625, 0.3125, 0.625, 0.3125, 0.625, 0.375, 0.5625, 0.375, 0.5625, 0.4375, 0.625, 0.4375, 0.625, 0.5, 0.5625, 0.5, 0.5625, 0.5625, 0.625, 0.5625, 0.625, 0.625, 0.5625, 0.625, 0.875, 0.6875, 0.8125, 0.6875, 0.8125, 0.6875, 0.875, 0.6875, 0.0, 0.0, 0.0, 0.0, 0.0, 0.0, 0.0, 0.0, 0.75, 0.5, 0.6875, 0.5, 0.6875, 0.5, 0.75, 0.5, 0.6875, 0.1875, 0.75, 0.1875, 0.75, 0.25, 0.6875, 0.25, 0.0, 0.0, 0.0, 0.0, 0.0, 0.0, 0.0, 0.0, 0.0, 0.0, 0.0, 0.0, 0.0, 0.0, 0.0, 0.0, 0.6875, 0.5625, 0.75, 0.5625, 0.75, 0.625, 0.6875, 0.625, 0.6875, 0.6875, 0.75, 0.6875, 0.75, 0.75, 0.6875, 0.75, 0.6875, 0.8125, 0.75, 0.8125, 0.75, 0.875, 0.6875, 0.875, 0.8125, 0.6875, 0.8125, 0.625, 0.8125, 0.625, 0.8125, 0.6875, 0.8125, 0.1875, 0.875, 0.1875, 0.875, 0.25, 0.8125, 0.25, 0.0, 0.0, 0.0, 0.0, 0.0, 0.0, 0.0, 0.0, 0.5, 0.1875, 0.4375, 0.1875, 0.4375, 0.1875, 0.5, 0.1875, 0.0, 0.0, 0.0, 0.0, 0.0, 0.0, 0.0, 0.0, 0.8125, 0.6875, 0.875, 0.6875, 0.875, 0.75, 0.8125, 0.75, 0.8125, 0.8125, 0.875, 0.8125, 0.875, 0.875, 0.8125, 0.875, 0.0, 0.0, 0.0, 0.0, 0.0, 0.0, 0.0, 0.0, 0.9375, 0.1875, 1.0, 0.1875, 1.0, 0.25, 0.9375, 0.25, 0.375, 0.625, 0.4375, 0.625, 0.4375, 0.625, 0.375, 0.625, 0.0, 0.0, 0.0, 0.0, 0.0, 0.0, 0.0, 0.0, 0.6875, 0.0625, 0.6875, 0.0, 0.6875, 0.0, 0.6875, 0.0625, 0.9375, 0.6875, 1.0, 0.6875, 1.0, 0.75, 0.9375, 0.75, 0.9375, 0.8125, 1.0, 0.8125, 1.0, 0.875, 0.9375, 0.875, 0.875, 0.8125, 0.9375, 0.8125, 0.9375, 0.875, 0.875, 0.875, 0.875, 0.75, 0.9375, 0.75, 0.9375, 0.8125, 0.875, 0.8125, 0.9375, 0.75, 1.0, 0.75, 1.0, 0.8125, 0.9375, 0.8125, 0.875, 0.6875, 0.9375, 0.6875, 0.9375, 0.75, 0.875, 0.75, 0.0, 0.0, 0.0, 0.0, 0.0, 0.0, 0.0, 0.0, 0.0, 0.0, 0.0, 0.0, 0.0, 0.0, 0.0, 0.0, 0.4375, 0.1875, 0.4375, 0.25, 0.4375, 0.25, 0.4375, 0.1875, 0.4375, 0.375, 0.375, 0.375, 0.375, 0.375, 0.4375, 0.375, 0.6875, 0.125, 0.6875, 0.0625, 0.6875, 0.0625, 0.6875, 0.125, 0.0, 0.0, 0.0, 0.0, 0.0, 0.0, 0.0, 0.0, 0.75, 0.1875, 0.6875, 0.1875, 0.6875, 0.1875, 0.75, 0.1875, 0.5625, 0.625, 0.625, 0.625, 0.625, 0.625, 0.5625, 0.625, 0.0, 0.0, 0.0, 0.0, 0.0, 0.0, 0.0, 0.0, 0.875, 0.25, 0.9375, 0.25, 0.9375, 0.3125, 0.875, 0.3125, 0.9375, 0.25, 1.0, 0.25, 1.0, 0.3125, 0.9375, 0.3125, 0.875, 0.1875, 0.9375, 0.1875, 0.9375, 0.25, 0.875, 0.25, 0.0, 0.0, 0.0, 0.0, 0.0, 0.0, 0.0, 0.0, 0.4375, 0.25, 0.4375, 0.3125, 0.4375, 0.3125, 0.4375, 0.25, 0.5, 0.0625, 0.5, 0.125, 0.5, 0.125, 0.5, 0.0625, 0.6875, 0.1875, 0.6875, 0.125, 0.6875, 0.125, 0.6875, 0.1875, 0.4375, 0.3125, 0.4375, 0.375, 0.4375, 0.375, 0.4375, 0.3125, 0.75, 0.8125, 0.8125, 0.8125, 0.8125, 0.875, 0.75, 0.875, 0.75, 0.75, 0.8125, 0.75, 0.8125, 0.8125, 0.75, 0.8125, 0.8125, 0.75, 0.875, 0.75, 0.875, 0.8125, 0.8125, 0.8125, 0.75, 0.6875, 0.8125, 0.6875, 0.8125, 0.75, 0.75, 0.75, 0.75, 0.625, 0.8125, 0.625, 0.8125, 0.6875, 0.75, 0.6875, 0.0, 0.0, 0.0, 0.0, 0.0, 0.0, 0.0, 0.0, 0.75, 0.5625, 0.8125, 0.5625, 0.8125, 0.625, 0.75, 0.625, 0.75, 0.5, 0.8125, 0.5, 0.8125, 0.5625, 0.75, 0.5625, 0.375, 0.875, 0.375, 0.8125, 0.375, 0.8125, 0.375, 0.875, 0.6875, 0.3125, 0.75, 0.3125, 0.75, 0.3125, 0.6875, 0.3125, 0.6875, 0.875, 0.6875, 0.9375, 0.6875, 0.9375, 0.6875, 0.875, 0.0, 0.0, 0.0, 0.0, 0.0, 0.0, 0.0, 0.0, 1.0, 0.1875, 0.9375, 0.1875, 0.9375, 0.1875, 1.0, 0.1875, 0.75, 0.25, 0.8125, 0.25, 0.8125, 0.3125, 0.75, 0.3125, 0.8125, 0.25, 0.875, 0.25, 0.875, 0.3125, 0.8125, 0.3125, 0.75, 0.1875, 0.8125, 0.1875, 0.8125, 0.25, 0.75, 0.25, 0.375, 0.75, 0.375, 0.6875, 0.375, 0.6875, 0.375, 0.75, 0.6875, 0.9375, 0.6875, 1.0, 0.6875, 1.0, 0.6875, 0.9375, 0.9375, 0.1875, 0.875, 0.1875, 0.875, 0.1875, 0.9375, 0.1875, 0.3125, 0.375, 0.25, 0.375, 0.25, 0.375, 0.3125, 0.375, 0.0, 0.0, 0.0, 0.0, 0.0, 0.0, 0.0, 0.0, 0.0, 0.0, 0.0, 0.0, 0.0, 0.0, 0.0, 0.0, 0.6875, 0.375, 0.6875, 0.3125, 0.6875, 0.3125, 0.6875, 0.375, 0.6875, 0.75, 0.75, 0.75, 0.75, 0.8125, 0.6875, 0.8125, 0.4375, 0.625, 0.5, 0.625, 0.5, 0.625, 0.4375, 0.625, 0.0, 0.0, 0.0, 0.0, 0.0, 0.0, 0.0, 0.0, 0.6875, 0.625, 0.75, 0.625, 0.75, 0.6875, 0.6875, 0.6875, 0.625, 0.5625, 0.6875, 0.5625, 0.6875, 0.625, 0.625, 0.625, 0.625, 0.5, 0.6875, 0.5, 0.6875, 0.5625, 0.625, 0.5625, 0.6875, 0.5, 0.75, 0.5, 0.75, 0.5625, 0.6875, 0.5625, 0.625, 0.4375, 0.6875, 0.4375, 0.6875, 0.5, 0.625, 0.5, 0.625, 0.375, 0.6875, 0.375, 0.6875, 0.4375, 0.625, 0.4375, 0.0, 0.0, 0.0, 0.0, 0.0, 0.0, 0.0, 0.0, 0.625, 0.3125, 0.6875, 0.3125, 0.6875, 0.375, 0.625, 0.375, 0.625, 0.25, 0.6875, 0.25, 0.6875, 0.3125, 0.625, 0.3125, 0.6875, 0.25, 0.75, 0.25, 0.75, 0.3125, 0.6875, 0.3125, 0.625, 0.1875, 0.6875, 0.1875, 0.6875, 0.25, 0.625, 0.25, 0.625, 0.125, 0.6875, 0.125, 0.6875, 0.1875, 0.625, 0.1875, 0.0, 0.0, 0.0, 0.0, 0.0, 0.0, 0.0, 0.0, 0.625, 0.0625, 0.6875, 0.0625, 0.6875, 0.125, 0.625, 0.125, 0.625, 0.0, 0.6875, 0.0, 0.6875, 0.0625, 0.625, 0.0625, 0.9375, 0.3125, 1.0, 0.3125, 1.0, 0.3125, 0.9375, 0.3125, 0.1875, 0.875, 0.125, 0.875, 0.125, 0.875, 0.1875, 0.875, 0.875, 0.3125, 0.9375, 0.3125, 0.9375, 0.3125, 0.875, 0.3125, 0.6875, 0.4375, 0.6875, 0.375, 0.6875, 0.375, 0.6875, 0.4375, 0.0, 0.0, 0.0, 0.0, 0.0, 0.0, 0.0, 0.0, 0.375, 1.0, 0.375, 0.9375, 0.375, 0.9375, 0.375, 1.0, 0.5, 0.125, 0.5, 0.1875, 0.5, 0.1875, 0.5, 0.125, 0.5, 0.5625, 0.5625, 0.5625, 0.5625, 0.625, 0.5, 0.625, 0.5, 0.5, 0.5625, 0.5, 0.5625, 0.5625, 0.5, 0.5625, 0.5625, 0.5, 0.625, 0.5, 0.625, 0.5625, 0.5625, 0.5625, 0.5, 0.4375, 0.5625, 0.4375, 0.5625, 0.5, 0.5, 0.5, 0.5, 0.375, 0.5625, 0.375, 0.5625, 0.4375, 0.5, 0.4375, 0.5625, 0.375, 0.625, 0.375, 0.625, 0.4375, 0.5625, 0.4375, 0.5, 0.3125, 0.5625, 0.3125, 0.5625, 0.375, 0.5, 0.375, 0.5, 0.25, 0.5625, 0.25, 0.5625, 0.3125, 0.5, 0.3125, 0.5625, 0.25, 0.625, 0.25, 0.625, 0.3125, 0.5625, 0.3125, 0.5, 0.1875, 0.5625, 0.1875, 0.5625, 0.25, 0.5, 0.25, 0.5, 0.125, 0.5625, 0.125, 0.5625, 0.1875, 0.5, 0.1875, 0.5625, 0.125, 0.625, 0.125, 0.625, 0.1875, 0.5625, 0.1875, 0.5, 0.0625, 0.5625, 0.0625, 0.5625, 0.125, 0.5, 0.125, 0.5, 0.0, 0.5625, 0.0, 0.5625, 0.0625, 0.5, 0.0625, 0.5625, 0.0, 0.625, 0.0, 0.625, 0.0625, 0.5625, 0.0625, 0.6875, 0.5, 0.6875, 0.4375, 0.6875, 0.4375, 0.6875, 0.5, 0.25, 0.8125, 0.25, 0.875, 0.25, 0.875, 0.25, 0.8125, 0.5, 0.0, 0.5, 0.0625, 0.5, 0.0625, 0.5, 0.0, 0.125, 0.5, 0.1875, 0.5, 0.1875, 0.5, 0.125, 0.5, 0.25, 0.6875, 0.25, 0.75, 0.25, 0.75, 0.25, 0.6875, 0.1875, 0.375, 0.125, 0.375, 0.125, 0.375, 0.1875, 0.375, 0.375, 0.5625, 0.4375, 0.5625, 0.4375, 0.625, 0.375, 0.625, 0.375, 0.5, 0.4375, 0.5, 0.4375, 0.5625, 0.375, 0.5625, 0.4375, 0.5, 0.5, 0.5, 0.5, 0.5625, 0.4375, 0.5625, 0.375, 0.4375, 0.4375, 0.4375, 0.4375, 0.5, 0.375, 0.5, 0.375, 0.375, 0.4375, 0.375, 0.4375, 0.4375, 0.375, 0.4375, 0.4375, 0.375, 0.5, 0.375, 0.5, 0.4375, 0.4375, 0.4375, 0.25, 0.5625, 0.25, 0.625, 0.25, 0.625, 0.25, 0.5625, 0.375, 0.8125, 0.375, 0.75, 0.375, 0.75, 0.375, 0.8125, 0.4375, 0.25, 0.5, 0.25, 0.5, 0.3125, 0.4375, 0.3125, 0.125, 0.25, 0.1875, 0.25, 0.1875, 0.25, 0.125, 0.25, 0.375, 0.6875, 0.375, 0.625, 0.375, 0.625, 0.375, 0.6875, 0.375, 0.375, 0.3125, 0.375, 0.3125, 0.375, 0.375, 0.375, 0.0, 0.0, 0.0, 0.0, 0.0, 0.0, 0.0, 0.0, 0.25, 0.25, 0.25, 0.1875, 0.25, 0.1875, 0.25, 0.25, 0.0, 0.0, 0.0, 0.0, 0.0, 0.0, 0.0, 0.0, 0.25, 0.8125, 0.3125, 0.8125, 0.3125, 0.875, 0.25, 0.875, 0.25, 0.75, 0.3125, 0.75, 0.3125, 0.8125, 0.25, 0.8125, 0.3125, 0.75, 0.375, 0.75, 0.375, 0.8125, 0.3125, 0.8125, 0.25, 0.6875, 0.3125, 0.6875, 0.3125, 0.75, 0.25, 0.75, 0.25, 0.625, 0.3125, 0.625, 0.3125, 0.6875, 0.25, 0.6875, 0.3125, 0.625, 0.375, 0.625, 0.375, 0.6875, 0.3125, 0.6875, 0.25, 0.5625, 0.3125, 0.5625, 0.3125, 0.625, 0.25, 0.625, 0.25, 0.5, 0.3125, 0.5, 0.3125, 0.5625, 0.25, 0.5625, 0.3125, 0.5, 0.375, 0.5, 0.375, 0.5625, 0.3125, 0.5625, 0.25, 0.4375, 0.3125, 0.4375, 0.3125, 0.5, 0.25, 0.5, 0.25, 0.375, 0.3125, 0.375, 0.3125, 0.4375, 0.25, 0.4375, 0.3125, 0.375, 0.375, 0.375, 0.375, 0.4375, 0.3125, 0.4375, 0.25, 0.125, 0.25, 0.0625, 0.25, 0.0625, 0.25, 0.125, 0.0625, 0.625, 0.0, 0.625, 0.0, 0.625, 0.0625, 0.625, 0.6875, 0.625, 0.6875, 0.6875, 0.6875, 0.6875, 0.6875, 0.625, 0.0, 0.5, 0.0625, 0.5, 0.0625, 0.5, 0.0, 0.5, 0.6875, 0.6875, 0.6875, 0.75, 0.6875, 0.75, 0.6875, 0.6875, 0.25, 0.875, 0.1875, 0.875, 0.1875, 0.875, 0.25, 0.875, 0.125, 0.875, 0.125, 0.8125, 0.125, 0.8125, 0.125, 0.875, 0.0625, 0.375, 0.0, 0.375, 0.0, 0.375, 0.0625, 0.375, 1.0, 0.6875, 0.9375, 0.6875, 0.9375, 0.6875, 1.0, 0.6875, 0.125, 0.75, 0.125, 0.6875, 0.125, 0.6875, 0.125, 0.75, 0.375, 0.9375, 0.375, 0.875, 0.375, 0.875, 0.375, 0.9375, 0.9375, 0.6875, 0.875, 0.6875, 0.875, 0.6875, 0.9375, 0.6875, 0.25, 0.75, 0.25, 0.8125, 0.25, 0.8125, 0.25, 0.75, 0.6875, 0.75, 0.6875, 0.8125, 0.6875, 0.8125, 0.6875, 0.75, 0.1875, 0.5, 0.25, 0.5, 0.25, 0.5, 0.1875, 0.5, 0.25, 0.625, 0.25, 0.6875, 0.25, 0.6875, 0.25, 0.625, 0.6875, 0.8125, 0.6875, 0.875, 0.6875, 0.875, 0.6875, 0.8125, 0.25, 0.375, 0.1875, 0.375, 0.1875, 0.375, 0.25, 0.375, 0.125, 0.4375, 0.1875, 0.4375, 0.1875, 0.5, 0.125, 0.5, 0.125, 0.375, 0.1875, 0.375, 0.1875, 0.4375, 0.125, 0.4375, 0.1875, 0.375, 0.25, 0.375, 0.25, 0.4375, 0.1875, 0.4375, 0.25, 0.5, 0.25, 0.5625, 0.25, 0.5625, 0.25, 0.5, 0.1875, 0.25, 0.25, 0.25, 0.25, 0.25, 0.1875, 0.25, 0.125, 0.1875, 0.125, 0.25, 0.125, 0.25, 0.125, 0.1875, 0.125, 0.1875, 0.1875, 0.1875, 0.1875, 0.25, 0.125, 0.25, 0.125, 0.125, 0.1875, 0.125, 0.1875, 0.1875, 0.125, 0.1875, 0.1875, 0.125, 0.25, 0.125, 0.25, 0.1875, 0.1875, 0.1875, 0.125, 0.0625, 0.1875, 0.0625, 0.1875, 0.125, 0.125, 0.125, 0.125, 0.0, 0.1875, 0.0, 0.1875, 0.0625, 0.125, 0.0625, 0.1875, 0.0, 0.25, 0.0, 0.25, 0.0625, 0.1875, 0.0625, 0.0, 0.8125, 0.0625, 0.8125, 0.0625, 0.875, 0.0, 0.875, 0.0, 0.75, 0.0625, 0.75, 0.0625, 0.8125, 0.0, 0.8125, 0.0625, 0.75, 0.125, 0.75, 0.125, 0.8125, 0.0625, 0.8125, 0.0, 0.6875, 0.0625, 0.6875, 0.0625, 0.75, 0.0, 0.75, 0.0, 0.625, 0.0625, 0.625, 0.0625, 0.6875, 0.0, 0.6875, 0.0625, 0.625, 0.125, 0.625, 0.125, 0.6875, 0.0625, 0.6875, 0.125, 0.0625, 0.125, 0.125, 0.125, 0.125, 0.125, 0.0625, 0.25, 0.1875, 0.25, 0.125, 0.25, 0.125, 0.25, 0.1875, 0.25, 0.0625, 0.25, 0.0, 0.25, 0.0, 0.25, 0.0625, 0.0, 0.4375, 0.0625, 0.4375, 0.0625, 0.5, 0.0, 0.5, 0.0, 0.375, 0.0625, 0.375, 0.0625, 0.4375, 0.0, 0.4375, 0.0625, 0.375, 0.125, 0.375, 0.125, 0.4375, 0.0625, 0.4375, 0.875, 0.1875, 0.8125, 0.1875, 0.8125, 0.1875, 0.875, 0.1875, 0.125, 0.625, 0.0625, 0.625, 0.0625, 0.625, 0.125, 0.625, 0.8125, 0.5, 0.75, 0.5, 0.75, 0.5, 0.8125, 0.5, 0.8125, 0.1875, 0.75, 0.1875, 0.75, 0.1875, 0.8125, 0.1875, 0.0625, 0.5, 0.125, 0.5, 0.125, 0.5, 0.0625, 0.5, 0.0, 0.0, 0.0, 0.0, 0.0, 0.0, 0.0, 0.0, 0.125, 0.8125, 0.125, 0.75, 0.125, 0.75, 0.125, 0.8125, 0.125, 0.375, 0.0625, 0.375, 0.0625, 0.375, 0.125, 0.375, 0.0, 0.0, 0.0, 0.0, 0.0, 0.0, 0.0, 0.0, 0.75, 0.9375, 0.8125, 0.9375, 0.8125, 1.0, 0.75, 1.0, 0.75, 0.875, 0.8125, 0.875, 0.8125, 0.9375, 0.75, 0.9375, 0.8125, 0.875, 0.875, 0.875, 0.875, 0.9375, 0.8125, 0.9375, 0.125, 0.6875, 0.125, 0.625, 0.125, 0.625, 0.125, 0.6875, 0.0, 0.0, 0.0, 0.0, 0.0, 0.0, 0.0, 0.0, 0.6875, 0.875, 0.75, 0.875, 0.75, 0.9375, 0.6875, 0.9375, 0.8125, 0.3125, 0.875, 0.3125, 0.875, 0.3125, 0.8125, 0.3125, 0.75, 0.3125, 0.8125, 0.3125, 0.8125, 0.3125, 0.75, 0.3125, 0.625, 0.625, 0.6875, 0.625, 0.6875, 0.625, 0.625, 0.625, 0.125, 0.125, 0.125, 0.1875, 0.125, 0.1875, 0.125, 0.125, 0.125, 0.0, 0.125, 0.0625, 0.125, 0.0625, 0.125, 0.0, 0.0, 0.0, 0.0, 0.0, 0.0, 0.0, 0.0, 0.0, 0.25, 0.9375, 0.3125, 0.9375, 0.3125, 1.0, 0.25, 1.0, 0.25, 0.875, 0.3125, 0.875, 0.3125, 0.9375, 0.25, 0.9375, 0.3125, 0.875, 0.375, 0.875, 0.375, 0.9375, 0.3125, 0.9375, 0.125, 0.9375, 0.1875, 0.9375, 0.1875, 1.0, 0.125, 1.0, 0.125, 0.875, 0.1875, 0.875, 0.1875, 0.9375, 0.125, 0.9375, 0.1875, 0.875, 0.25, 0.875, 0.25, 0.9375, 0.1875, 0.9375, 0.0, 0.9375, 0.0625, 0.9375, 0.0625, 1.0, 0.0, 1.0, 0.0, 0.875, 0.0625, 0.875, 0.0625, 0.9375, 0.0, 0.9375, 0.0625, 0.875, 0.125, 0.875, 0.125, 0.9375, 0.0625, 0.9375, 0.875, 0.9375, 0.9375, 0.9375, 0.9375, 1.0, 0.875, 1.0, 0.875, 0.875, 0.9375, 0.875, 0.9375, 0.9375, 0.875, 0.9375, 0.9375, 0.875, 1.0, 0.875, 1.0, 0.9375, 0.9375, 0.9375, 0.4375, 0.9375, 0.5, 0.9375, 0.5, 1.0, 0.4375, 1.0, 0.5625, 0.9375, 0.625, 0.9375, 0.625, 1.0, 0.5625, 1.0, 0.0625, 0.0625, 0.125, 0.0625, 0.125, 0.125, 0.0625, 0.125, 0.0625, 0.1875, 0.125, 0.1875, 0.125, 0.25, 0.0625, 0.25, 0.0625, 0.3125, 0.125, 0.3125, 0.125, 0.375, 0.0625, 0.375, 0.0625, 0.5625, 0.125, 0.5625, 0.125, 0.625, 0.0625, 0.625, 0.1875, 0.3125, 0.25, 0.3125, 0.25, 0.375, 0.1875, 0.375, 0.1875, 0.5625, 0.25, 0.5625, 0.25, 0.625, 0.1875, 0.625, 0.1875, 0.6875, 0.25, 0.6875, 0.25, 0.75, 0.1875, 0.75, 0.1875, 0.8125, 0.25, 0.8125, 0.25, 0.875, 0.1875, 0.875, 0.5, 0.1875, 0.4375, 0.1875, 0.4375, 0.1875, 0.5, 0.1875, 0.3125, 0.1875, 0.375, 0.1875, 0.375, 0.25, 0.3125, 0.25, 0.3125, 0.3125, 0.375, 0.3125, 0.375, 0.375, 0.3125, 0.375, 0.4375, 0.1875, 0.375, 0.1875, 0.375, 0.1875, 0.4375, 0.1875, 0.5625, 0.6875, 0.625, 0.6875, 0.625, 0.6875, 0.5625, 0.6875, 0.5, 0.9375, 0.4375, 0.9375, 0.4375, 0.9375, 0.5, 0.9375, 0.625, 0.75, 0.625, 0.8125, 0.625, 0.8125, 0.625, 0.75, 0.625, 0.8125, 0.625, 0.875, 0.625, 0.875, 0.625, 0.8125, 0.6875, 0.0625, 0.75, 0.0625, 0.75, 0.125, 0.6875, 0.125, 0.6875, 0.3125, 0.75, 0.3125, 0.75, 0.375, 0.6875, 0.375, 0.6875, 0.4375, 0.75, 0.4375, 0.75, 0.5, 0.6875, 0.5, 0.8125, 0.0625, 0.875, 0.0625, 0.875, 0.125, 0.8125, 0.125, 0.0, 0.0, 0.0, 0.0, 0.0, 0.0, 0.0, 0.0, 0.875, 0.5, 0.8125, 0.5, 0.8125, 0.5, 0.875, 0.5, 0.8125, 0.5625, 0.875, 0.5625, 0.875, 0.625, 0.8125, 0.625, 0.9375, 0.0625, 1.0, 0.0625, 1.0, 0.125, 0.9375, 0.125, 0.0, 0.0, 0.0, 0.0, 0.0, 0.0, 0.0, 0.0, 0.0, 0.0, 0.0, 0.0, 0.0, 0.0, 0.0, 0.0, 0.9375, 0.5625, 1.0, 0.5625, 1.0, 0.625, 0.9375, 0.625, 0.875, 0.625, 0.9375, 0.625, 0.9375, 0.6875, 0.875, 0.6875, 0.9375, 0.625, 1.0, 0.625, 1.0, 0.6875, 0.9375, 0.6875, 0.875, 0.5625, 0.9375, 0.5625, 0.9375, 0.625, 0.875, 0.625, 0.875, 0.5, 0.9375, 0.5, 0.9375, 0.5625, 0.875, 0.5625, 0.9375, 0.5, 1.0, 0.5, 1.0, 0.5625, 0.9375, 0.5625, 0.8125, 0.4375, 0.8125, 0.375, 0.8125, 0.375, 0.8125, 0.4375, 0.9375, 0.3125, 1.0, 0.3125, 1.0, 0.3125, 0.9375, 0.3125, 0.8125, 0.375, 0.8125, 0.3125, 0.8125, 0.3125, 0.8125, 0.375, 0.8125, 0.5, 0.8125, 0.4375, 0.8125, 0.4375, 0.8125, 0.5, 0.875, 0.125, 0.9375, 0.125, 0.9375, 0.1875, 0.875, 0.1875, 0.9375, 0.125, 1.0, 0.125, 1.0, 0.1875, 0.9375, 0.1875, 0.875, 0.0625, 0.9375, 0.0625, 0.9375, 0.125, 0.875, 0.125, 0.875, 0.0, 0.9375, 0.0, 0.9375, 0.0625, 0.875, 0.0625, 0.9375, 0.0, 1.0, 0.0, 1.0, 0.0625, 0.9375, 0.0625, 0.8125, 0.625, 0.875, 0.625, 0.875, 0.6875, 0.8125, 0.6875, 0.8125, 0.5, 0.875, 0.5, 0.875, 0.5625, 0.8125, 0.5625, 0.75, 0.4375, 0.8125, 0.4375, 0.8125, 0.5, 0.75, 0.5, 0.75, 0.375, 0.8125, 0.375, 0.8125, 0.4375, 0.75, 0.4375, 0.875, 0.3125, 0.9375, 0.3125, 0.9375, 0.3125, 0.875, 0.3125, 0.75, 0.3125, 0.8125, 0.3125, 0.8125, 0.375, 0.75, 0.375, 0.75, 0.125, 0.8125, 0.125, 0.8125, 0.1875, 0.75, 0.1875, 0.8125, 0.125, 0.875, 0.125, 0.875, 0.1875, 0.8125, 0.1875, 0.75, 0.0625, 0.8125, 0.0625, 0.8125, 0.125, 0.75, 0.125, 0.75, 0.0, 0.8125, 0.0, 0.8125, 0.0625, 0.75, 0.0625, 0.8125, 0.0, 0.875, 0.0, 0.875, 0.0625, 0.8125, 0.0625, 0.625, 0.8125, 0.6875, 0.8125, 0.6875, 0.875, 0.625, 0.875, 0.625, 0.75, 0.6875, 0.75, 0.6875, 0.8125, 0.625, 0.8125, 0.625, 0.6875, 0.6875, 0.6875, 0.6875, 0.75, 0.625, 0.75, 0.625, 0.625, 0.6875, 0.625, 0.6875, 0.6875, 0.625, 0.6875, 0.6875, 0.375, 0.75, 0.375, 0.75, 0.4375, 0.6875, 0.4375, 0.6875, 0.125, 0.75, 0.125, 0.75, 0.1875, 0.6875, 0.1875, 0.6875, 0.0, 0.75, 0.0, 0.75, 0.0625, 0.6875, 0.0625, 0.5, 0.6875, 0.5625, 0.6875, 0.5625, 0.6875, 0.5, 0.6875, 0.625, 0.6875, 0.625, 0.75, 0.625, 0.75, 0.625, 0.6875, 0.4375, 0.9375, 0.4375, 0.875, 0.4375, 0.875, 0.4375, 0.9375, 0.4375, 0.75, 0.4375, 0.6875, 0.4375, 0.6875, 0.4375, 0.75, 0.5, 0.625, 0.5625, 0.625, 0.5625, 0.6875, 0.5, 0.6875, 0.5625, 0.625, 0.625, 0.625, 0.625, 0.6875, 0.5625, 0.6875, 0.375, 0.8125, 0.4375, 0.8125, 0.4375, 0.875, 0.375, 0.875, 0.375, 0.75, 0.4375, 0.75, 0.4375, 0.8125, 0.375, 0.8125, 0.625, 0.875, 0.625, 0.9375, 0.625, 0.9375, 0.625, 0.875, 0.375, 0.6875, 0.4375, 0.6875, 0.4375, 0.75, 0.375, 0.75, 0.375, 0.625, 0.4375, 0.625, 0.4375, 0.6875, 0.375, 0.6875, 0.4375, 0.625, 0.5, 0.625, 0.5, 0.6875, 0.4375, 0.6875, 0.375, 0.3125, 0.4375, 0.3125, 0.4375, 0.375, 0.375, 0.375, 0.375, 0.25, 0.4375, 0.25, 0.4375, 0.3125, 0.375, 0.3125, 0.375, 0.1875, 0.4375, 0.1875, 0.4375, 0.25, 0.375, 0.25, 0.375, 0.1875, 0.3125, 0.1875, 0.3125, 0.1875, 0.375, 0.1875, 0.25, 0.1875, 0.25, 0.125, 0.25, 0.125, 0.25, 0.1875, 0.3125, 0.1875, 0.25, 0.1875, 0.25, 0.1875, 0.3125, 0.1875, 0.25, 0.125, 0.25, 0.0625, 0.25, 0.0625, 0.25, 0.125, 0.25, 0.0625, 0.25, 0.0, 0.25, 0.0, 0.25, 0.0625, 0.25, 0.3125, 0.3125, 0.3125, 0.3125, 0.375, 0.25, 0.375, 0.25, 0.25, 0.3125, 0.25, 0.3125, 0.3125, 0.25, 0.3125, 0.3125, 0.25, 0.375, 0.25, 0.375, 0.3125, 0.3125, 0.3125, 0.25, 0.1875, 0.3125, 0.1875, 0.3125, 0.25, 0.25, 0.25, 0.0, 0.0, 0.0, 0.0, 0.0, 0.0, 0.0, 0.0, 0.0, 0.0, 0.0, 0.0, 0.0, 0.0, 0.0, 0.0, 0.5, 0.125, 0.5, 0.1875, 0.5, 0.1875, 0.5, 0.125, 0.0, 0.0, 0.0, 0.0, 0.0, 0.0, 0.0, 0.0, 0.5, 0.0625, 0.5, 0.125, 0.5, 0.125, 0.5, 0.0625, 0.125, 0.8125, 0.1875, 0.8125, 0.1875, 0.875, 0.125, 0.875, 0.125, 0.75, 0.1875, 0.75, 0.1875, 0.8125, 0.125, 0.8125, 0.1875, 0.75, 0.25, 0.75, 0.25, 0.8125, 0.1875, 0.8125, 0.125, 0.6875, 0.1875, 0.6875, 0.1875, 0.75, 0.125, 0.75, 0.125, 0.625, 0.1875, 0.625, 0.1875, 0.6875, 0.125, 0.6875, 0.1875, 0.625, 0.25, 0.625, 0.25, 0.6875, 0.1875, 0.6875, 0.125, 0.5625, 0.1875, 0.5625, 0.1875, 0.625, 0.125, 0.625, 0.125, 0.5, 0.1875, 0.5, 0.1875, 0.5625, 0.125, 0.5625, 0.1875, 0.5, 0.25, 0.5, 0.25, 0.5625, 0.1875, 0.5625, 0.125, 0.3125, 0.1875, 0.3125, 0.1875, 0.375, 0.125, 0.375, 0.125, 0.25, 0.1875, 0.25, 0.1875, 0.3125, 0.125, 0.3125, 0.1875, 0.25, 0.25, 0.25, 0.25, 0.3125, 0.1875, 0.3125, 0.0, 0.5625, 0.0625, 0.5625, 0.0625, 0.625, 0.0, 0.625, 0.0, 0.5, 0.0625, 0.5, 0.0625, 0.5625, 0.0, 0.5625, 0.0625, 0.5, 0.125, 0.5, 0.125, 0.5625, 0.0625, 0.5625, 0.0, 0.3125, 0.0625, 0.3125, 0.0625, 0.375, 0.0, 0.375, 0.0, 0.25, 0.0625, 0.25, 0.0625, 0.3125, 0.0, 0.3125, 0.0625, 0.25, 0.125, 0.25, 0.125, 0.3125, 0.0625, 0.3125, 0.0, 0.1875, 0.0625, 0.1875, 0.0625, 0.25, 0.0, 0.25, 0.0, 0.125, 0.0625, 0.125, 0.0625, 0.1875, 0.0, 0.1875, 0.0625, 0.125, 0.125, 0.125, 0.125, 0.1875, 0.0625, 0.1875, 0.0, 0.0625, 0.0625, 0.0625, 0.0625, 0.125, 0.0, 0.125, 0.0, 0.0, 0.0625, 0.0, 0.0625, 0.0625, 0.0, 0.0625, 0.0625, 0.0, 0.125, 0.0, 0.125, 0.0625, 0.0625, 0.0625, 0.625, 0.9375, 0.6875, 0.9375, 0.6875, 1.0, 0.625, 1.0, 0.625, 0.875, 0.6875, 0.875, 0.6875, 0.9375, 0.625, 0.9375, 0.5, 0.9375, 0.5625, 0.9375, 0.5625, 1.0, 0.5, 1.0, 0.625, 0.9375, 0.5625, 0.9375, 0.5625, 0.9375, 0.625, 0.9375, 0.5625, 0.9375, 0.5, 0.9375, 0.5, 0.9375, 0.5625, 0.9375, 0.375, 0.9375, 0.4375, 0.9375, 0.4375, 1.0, 0.375, 1.0, 0.375, 0.875, 0.4375, 0.875, 0.4375, 0.9375, 0.375, 0.9375, 0.4375, 0.8125, 0.4375, 0.75, 0.4375, 0.75, 0.4375, 0.8125, 0.9375, 0.375, 1.0, 0.375, 1.0, 0.4375, 0.9375, 0.4375, 0.875, 0.3125, 0.9375, 0.3125, 0.9375, 0.375, 0.875, 0.375, 0.8125, 0.375, 0.875, 0.375, 0.875, 0.4375, 0.8125, 0.4375, 0.9375, 0.5, 0.875, 0.5, 0.875, 0.5, 0.9375, 0.5, 0.8125, 0.3125, 0.875, 0.3125, 0.875, 0.3125, 0.8125, 0.3125, 1.0, 0.5, 0.9375, 0.5, 0.9375, 0.5, 1.0, 0.5, 0.3125, 0.0625, 0.375, 0.0625, 0.375, 0.125, 0.3125, 0.125, 0.4375, 0.0625, 0.5, 0.0625, 0.5, 0.125, 0.4375, 0.125, 0.375, 0.125, 0.4375, 0.125, 0.4375, 0.1875, 0.375, 0.1875, 0.4375, 0.125, 0.5, 0.125, 0.5, 0.1875, 0.4375, 0.1875, 0.375, 0.0625, 0.4375, 0.0625, 0.4375, 0.125, 0.375, 0.125, 0.375, 0.0, 0.4375, 0.0, 0.4375, 0.0625, 0.375, 0.0625, 0.4375, 0.0, 0.5, 0.0, 0.5, 0.0625, 0.4375, 0.0625, 0.25, 0.125, 0.3125, 0.125, 0.3125, 0.1875, 0.25, 0.1875, 0.3125, 0.125, 0.375, 0.125, 0.375, 0.1875, 0.3125, 0.1875, 0.25, 0.0625, 0.3125, 0.0625, 0.3125, 0.125, 0.25, 0.125, 0.25, 0.0, 0.3125, 0.0, 0.3125, 0.0625, 0.25, 0.0625, 0.3125, 0.0, 0.375, 0.0, 0.375, 0.0625, 0.3125, 0.0625, 0.5, 0.0, 0.5, 0.0625, 0.5, 0.0625, 0.5, 0.0, 0.0, 0.0, 0.0, 0.0, 0.0, 0.0, 0.0, 0.0, 0.4375, 0.6875, 0.5, 0.6875, 0.5, 0.75, 0.4375, 0.75, 0.5625, 0.8125, 0.5625, 0.875, 0.5625, 0.875, 0.5625, 0.8125, 0.5625, 0.6875, 0.625, 0.6875, 0.625, 0.75, 0.5625, 0.75, 0.5625, 0.8125, 0.625, 0.8125, 0.625, 0.875, 0.5625, 0.875, 0.4375, 0.75, 0.5, 0.75, 0.5, 0.75, 0.4375, 0.75, 0.5625, 0.875, 0.5, 0.875, 0.5, 0.875, 0.5625, 0.875, 0.5625, 0.75, 0.625, 0.75, 0.625, 0.8125, 0.5625, 0.8125, 0.5, 0.6875, 0.5625, 0.6875, 0.5625, 0.75, 0.5, 0.75, 0.5, 0.75, 0.5625, 0.75, 0.5625, 0.75, 0.5, 0.75, 0.5, 0.875, 0.5625, 0.875, 0.5625, 0.9375, 0.5, 0.9375, 0.5625, 0.875, 0.625, 0.875, 0.625, 0.9375, 0.5625, 0.9375, 0.4375, 0.875, 0.5, 0.875, 0.5, 0.9375, 0.4375, 0.9375, 0.4375, 0.6875, 0.5, 0.6875, 0.5, 0.6875, 0.4375, 0.6875, 0.4375, 0.875, 0.4375, 0.8125, 0.4375, 0.8125, 0.4375, 0.875, 0.4375, 0.8125, 0.5, 0.8125, 0.5, 0.875, 0.4375, 0.875, 0.5, 0.8125, 0.5625, 0.8125, 0.5625, 0.875, 0.5, 0.875, 0.5, 0.75, 0.5625, 0.75, 0.5625, 0.8125, 0.5, 0.8125, 0.4375, 0.75, 0.5, 0.75, 0.5, 0.8125, 0.4375, 0.8125, 0.4375, 0.8125, 0.4375, 0.75, 0.4375, 0.75, 0.4375, 0.8125, 0.5, 0.875, 0.4375, 0.875, 0.4375, 0.875, 0.5, 0.875, 0.5625, 0.75, 0.5625, 0.8125, 0.5625, 0.8125, 0.5625, 0.75, 0.4375, 0.875, 0.4375, 0.8125, 0.4375, 0.8125, 0.4375, 0.875])
me_plane_001.use_remesh_fix_poles = True
me_plane_001.use_remesh_preserve_attributes = False
me_plane_001.update()

# ---- objects
ob_light = bpy.data.objects.new('Light', light_light)
ob_camera = bpy.data.objects.new('Camera', cam_camera)
ob_tile1 = bpy.data.objects.new('Tile1', me_plane)
ob_tile2 = bpy.data.objects.new('Tile2', me_plane_001)

# ---- transforms, parenting, visibility, modifiers, constraints
ob_light.location = (4.076, 1.005, 5.904)
ob_light.rotation_euler = (0.6503, 0.05522, 1.866)
ob_light.lock_rotations_4d = False
ob_light.empty_display_type = 'ARROWS'
ob_light.color = (0.0, 0.0, 0.0, 0.0)
ob_light.lineart.crease_threshold = 0.0
ob_camera.location = (7.359, -6.926, 4.958)
ob_camera.rotation_euler = (1.109, 0.0, 0.8149)
ob_camera.lock_rotations_4d = False
ob_camera.empty_display_type = 'ARROWS'
ob_camera.color = (0.0, 0.0, 0.0, 0.0)
ob_camera.display_type = 'WIRE'
ob_camera.lineart.crease_threshold = 0.0
ob_tile1.location = (0.0, 0.0, 0.0)
ob_tile1.scale = (8.0, 8.0, 1.0)
ob_tile2.location = (0.0, 0.0, 0.0)
ob_tile2.scale = (8.0, 8.0, 1.0)

# ---- collection membership
col_collection.objects.link(ob_light)
col_collection.objects.link(ob_camera)
col_collection.objects.link(ob_tile1)
col_collection.objects.link(ob_tile2)

# ---- scene / render settings (as saved in the file)
scene.camera = ob_camera
scene.frame_start = 1; scene.frame_end = 250; scene.frame_set(1)
scene.render.engine = 'BLENDER_EEVEE_NEXT'
scene.cycles.sampling_pattern = 'TABULATED_SOBOL'
scene.cycles.use_light_tree = False
scene.view_settings.view_transform = 'Filmic'
bpy.context.view_layer.update()
